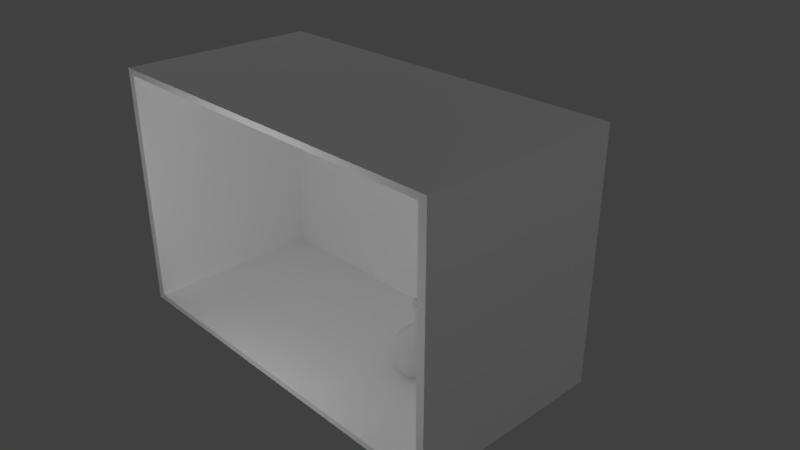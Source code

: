 # Source: baseModel.blend  (saved by Blender 2.79.0; exported with 4.5.12 LTS)
import bpy
from mathutils import Matrix  # noqa: F401  (used for matrix-valued properties, if any)

bpy.ops.wm.read_factory_settings(use_empty=True)
scene = bpy.context.scene
scene.name = 'Scene'

# ---- collections
col_collection_1 = bpy.data.collections.new('Collection 1'); scene.collection.children.link(col_collection_1)

# ---- materials (node trees are filled in below, after node groups)
mat_garrafa = bpy.data.materials.new('Garrafa')
mat_garrafa.alpha_threshold = 0.0
mat_garrafa.use_transparent_shadow = False
mat_garrafa.roughness = 0.5
mat_tampa_da_garrafa = bpy.data.materials.new('Tampa da garrafa')
mat_tampa_da_garrafa.alpha_threshold = 0.0
mat_tampa_da_garrafa.use_transparent_shadow = False
mat_tampa_da_garrafa.roughness = 0.5
mat_box = bpy.data.materials.new('Box')
mat_box.alpha_threshold = 0.0
mat_box.use_transparent_shadow = False
mat_box.diffuse_color = (1.0, 1.0, 1.0, 1.0)
mat_box.roughness = 0.5
mat_box.specular_intensity = 0.1979
mat_box.line_color = (0.0, 0.0, 0.0, 1.0)

# ---- material node trees

# ---- world
world_world = bpy.data.worlds.new('World'); scene.world = world_world
world_world.color = (0.05088, 0.05088, 0.05088)
world_world.use_sun_shadow = False
world_world.sun_shadow_jitter_overblur = 0.0
world_world.cycles.sampling_method = 'MANUAL'

# ---- cameras
cam_camera = bpy.data.cameras.new('Camera')
cam_camera.clip_end = 100.0
cam_camera.lens = 35.0
cam_camera.sensor_width = 32.0
cam_camera.sensor_height = 18.0
cam_camera.ortho_scale = 7.314
cam_camera.dof.focus_distance = 0.0
cam_camera.dof.aperture_fstop = 128.0

# ---- lights
light_point_004 = bpy.data.lights.new('Point.004', 'SPOT')
light_point_004.transmission_factor = 0.0
light_point_004.energy = 393.0
light_point_004.shadow_buffer_clip_start = 0.5
light_point_004.shadow_soft_size = 0.1
light_point_004.shadow_maximum_resolution = 0.006
light_point_004.use_absolute_resolution = True
light_point_003 = bpy.data.lights.new('Point.003', 'SPOT')
light_point_003.transmission_factor = 0.0
light_point_003.energy = 393.0
light_point_003.shadow_buffer_clip_start = 0.5
light_point_003.shadow_soft_size = 0.1
light_point_003.shadow_maximum_resolution = 0.006
light_point_003.use_absolute_resolution = True
light_point_002 = bpy.data.lights.new('Point.002', 'SPOT')
light_point_002.transmission_factor = 0.0
light_point_002.energy = 393.0
light_point_002.shadow_buffer_clip_start = 0.5
light_point_002.shadow_soft_size = 0.1
light_point_002.shadow_maximum_resolution = 0.006
light_point_002.use_absolute_resolution = True
light_point_001 = bpy.data.lights.new('Point.001', 'SPOT')
light_point_001.transmission_factor = 0.0
light_point_001.energy = 393.0
light_point_001.shadow_buffer_clip_start = 0.5
light_point_001.shadow_soft_size = 0.1
light_point_001.shadow_maximum_resolution = 0.006
light_point_001.use_absolute_resolution = True
light_point = bpy.data.lights.new('Point', 'POINT')
light_point.transmission_factor = 0.0
light_point.energy = 100.0
light_point.shadow_buffer_clip_start = 0.5
light_point.shadow_soft_size = 0.1
light_point.shadow_maximum_resolution = 0.006
light_point.use_absolute_resolution = True

# ---- meshes
me_cube_006 = bpy.data.meshes.new('Cube.006')
me_cube_006.from_pydata([(0.2381, 0.04555, -0.3875), (0.3546, 0.01586, -0.2593), (0.1847, -0.2081, -0.2593), (0.1847, 0.4201, 0.07062), (0.1374, 0.3402, 0.1919), (0.124, -0.1049, -0.3875), (0.1847, -0.2081, 0.07062), (0.1847, 0.4201, -0.2593), (0.1374, -0.1283, 0.1919), (0.124, 0.3171, -0.3875), (0.1952, -0.2259, -0.09435), (0.1952, 0.4379, -0.09435), (0.3177, -0.08362, 0.07062), (0.2365, -0.03547, 0.1919), (0.3177, -0.08362, -0.2593), (0.2133, -0.02129, -0.3875), (0.3358, -0.09437, -0.09435), (0.3546, 0.01586, 0.07062), (0.2641, 0.03872, 0.1919), (0.3748, 0.01075, -0.09435), (0.3548, 0.1957, -0.2593), (0.2382, 0.1664, -0.3875), (0.3548, 0.1957, 0.07062), (0.2642, 0.1728, 0.1919), (0.375, 0.2008, -0.09435), (0.3154, 0.3017, -0.2593), (0.2118, 0.2376, -0.3875), (0.3154, 0.3017, 0.07062), (0.2348, 0.2519, 0.1919), (0.3334, 0.3128, -0.09435), (0.07861, -0.241, 0.07062), (0.07861, 0.453, -0.2593), (0.05824, -0.1528, 0.1919), (0.05267, 0.3392, -0.3875), (0.08313, -0.2607, -0.09435), (0.07861, -0.241, -0.2593), (0.07861, 0.453, 0.07062), (0.05824, 0.3647, 0.1919), (0.05267, -0.127, -0.3875), (0.08313, 0.4727, -0.09435), (-0.2381, 0.04555, -0.3875), (-0.3546, 0.01586, -0.2593), (-0.1847, -0.2081, -0.2593), (-0.1847, 0.4201, 0.07062), (-0.1374, 0.3402, 0.1919), (-0.124, -0.1049, -0.3875), (-0.1847, -0.2081, 0.07062), (-0.1847, 0.4201, -0.2593), (-0.1374, -0.1283, 0.1919), (-0.124, 0.3171, -0.3875), (-0.1952, -0.2259, -0.09435), (-0.1952, 0.4379, -0.09435), (-0.3177, -0.08362, 0.07062), (-0.2365, -0.03547, 0.1919), (-0.3177, -0.08362, -0.2593), (-0.2133, -0.02129, -0.3875), (-0.3358, -0.09437, -0.09435), (-0.3546, 0.01586, 0.07062), (-0.2641, 0.03872, 0.1919), (-0.3748, 0.01075, -0.09435), (-0.3548, 0.1957, -0.2593), (-0.2382, 0.1664, -0.3875), (-0.3548, 0.1957, 0.07062), (-0.2642, 0.1728, 0.1919), (-0.375, 0.2008, -0.09435), (-0.3154, 0.3017, -0.2593), (-0.2118, 0.2376, -0.3875), (-0.3154, 0.3017, 0.07062), (-0.2348, 0.2519, 0.1919), (-0.3334, 0.3128, -0.09435), (-0.07861, -0.241, 0.07062), (-0.07861, 0.453, -0.2593), (-0.05824, -0.1528, 0.1919), (-0.05267, 0.3392, -0.3875), (-0.08313, -0.2607, -0.09435), (-0.07861, -0.241, -0.2593), (-0.07861, 0.453, 0.07062), (-0.05824, 0.3647, 0.1919), (-0.05267, -0.127, -0.3875), (-0.08313, 0.4727, -0.09435), (0.1759, 0.1506, 0.2364), (0.1759, 0.06134, 0.2364), (0.03879, 0.2784, 0.2364), (0.09149, 0.2621, 0.2364), (0.1575, 0.01194, 0.2364), (0.09149, -0.0499, 0.2364), (0.1564, 0.2033, 0.2364), (0.03879, -0.06623, 0.2364), (-0.1759, 0.1506, 0.2364), (-0.1759, 0.06134, 0.2364), (-0.03879, 0.2784, 0.2364), (-0.09149, 0.2621, 0.2364), (-0.1575, 0.01194, 0.2364), (-0.09149, -0.0499, 0.2364), (-0.1564, 0.2033, 0.2364), (-0.03879, -0.06623, 0.2364), (0.167, 0.06315, -0.5095), (0.167, 0.06315, -0.4678), (0.2876, 0.03259, -0.4678), (0.3735, 0.01082, -0.3863), (0.4559, -0.01005, -0.2652), (0.2375, -0.298, -0.2652), (0.2289, 0.495, 0.1393), (0.1552, 0.3705, 0.3081), (0.06884, 0.2246, 0.4169), (0.0554, 0.2017, 0.757), (0.0765, 0.2373, 0.8273), (0.1945, -0.2252, -0.3863), (0.2289, -0.2833, 0.1393), (0.2375, 0.5096, -0.2652), (0.1552, -0.1589, 0.3081), (0.06884, -0.01308, 0.4169), (0.0554, 0.00983, 0.757), (0.0765, -0.0257, 0.8273), (0.1945, 0.4368, -0.3863), (0.1496, -0.1494, -0.4678), (0.1496, 0.361, -0.4678), (0.08663, -0.04284, -0.4678), (0.08663, 0.2544, -0.4678), (0.08663, -0.04284, -0.5095), (0.08663, 0.2544, -0.5095), (0.0443, 0.1834, 0.5078), (0.0443, 0.02813, 0.5078), (0.04218, 0.1795, 0.6942), (0.04218, 0.03206, 0.6942), (0.06713, 0.2215, 0.8569), (0.06713, -0.009857, 0.8569), (0.251, -0.3209, -0.08092), (0.251, 0.5325, -0.08092), (0.3936, -0.1291, 0.1393), (0.2673, -0.05397, 0.3081), (0.1192, 0.03403, 0.4169), (0.09602, 0.04786, 0.757), (0.1322, 0.02642, 0.8273), (0.4084, -0.1379, -0.2652), (0.3346, -0.09402, -0.3863), (0.2576, -0.04823, -0.4678), (0.1496, 0.01608, -0.4678), (0.1496, 0.01608, -0.5095), (0.07717, 0.0589, 0.5078), (0.07339, 0.06128, 0.6942), (0.1161, 0.03599, 0.8569), (0.4316, -0.1518, -0.08092), (0.07555, 0.02851, 0.8569), (0.09745, 0.006466, -0.5095), (0.4394, -0.005819, 0.1393), (0.2984, 0.02986, 0.3081), (0.1331, 0.07167, 0.4169), (0.1073, 0.07826, 0.757), (0.1476, 0.06807, 0.8273), (0.08629, 0.08349, 0.5078), (0.08206, 0.08463, 0.6942), (0.1297, 0.07262, 0.8569), (0.4818, -0.01662, -0.08092), (0.08445, 0.06906, 0.8569), (0.1089, 0.05859, -0.5095), (0.4561, 0.2211, -0.2652), (0.3737, 0.2003, -0.3863), (0.4395, 0.217, 0.1393), (0.2985, 0.1814, 0.3081), (0.1332, 0.1397, 0.4169), (0.1074, 0.1332, 0.757), (0.1477, 0.1434, 0.8273), (0.2878, 0.1787, -0.4678), (0.1671, 0.1483, -0.4678), (0.1671, 0.1483, -0.5095), (0.08633, 0.1279, 0.5078), (0.0821, 0.1268, 0.6942), (0.1298, 0.1388, 0.8569), (0.482, 0.2277, -0.08092), (0.08449, 0.1424, 0.8569), (0.1089, 0.1528, -0.5095), (0.4055, 0.3574, -0.2652), (0.3322, 0.3121, -0.3863), (0.2558, 0.2648, -0.4678), (0.1485, 0.1984, -0.4678), (0.1485, 0.1984, -0.5095), (0.3908, 0.3483, 0.1393), (0.2654, 0.2707, 0.3081), (0.1183, 0.1798, 0.4169), (0.09533, 0.1656, 0.757), (0.1312, 0.1877, 0.8273), (0.0766, 0.1541, 0.5078), (0.07286, 0.1517, 0.6942), (0.1153, 0.1779, 0.8569), (0.4285, 0.3717, -0.08092), (0.07501, 0.1856, 0.8569), (0.09675, 0.2083, -0.5095), (0.0974, -0.3241, 0.1393), (0.1011, 0.5519, -0.2652), (0.06582, -0.1866, 0.3081), (0.02869, -0.02552, 0.4169), (0.02298, -0.0002165, 0.757), (0.03208, -0.03947, 0.8273), (0.08263, 0.4715, -0.3863), (0.06341, 0.3877, -0.4678), (0.03642, 0.27, -0.4678), (0.03642, 0.27, -0.5095), (0.01808, 0.02, 0.5078), (0.01728, 0.02435, 0.6942), (0.02806, -0.02197, 0.8569), (0.1069, -0.3655, -0.08092), (0.1011, -0.3402, -0.2652), (0.0974, 0.5357, 0.1393), (0.06582, 0.3982, 0.3081), (0.02869, 0.2371, 0.4169), (0.02298, 0.2118, 0.757), (0.03208, 0.2511, 0.8273), (0.08263, -0.2599, -0.3863), (0.06341, -0.1761, -0.4678), (0.03642, -0.0584, -0.4678), (0.03642, -0.0584, -0.5095), (0.01808, 0.1915, 0.5078), (0.01728, 0.1872, 0.6942), (0.02806, 0.2336, 0.8569), (0.1069, 0.5772, -0.08092), (0.04106, -0.003934, -0.5095), (0.03167, 0.02042, 0.8569), (0.03548, 0.06522, 0.8569), (0.04596, 0.05364, -0.5095), (0.04598, 0.1577, -0.5095), (0.0355, 0.1462, 0.8569), (0.03144, 0.1939, 0.8569), (0.04076, 0.2191, -0.5095), (-0.167, 0.06315, -0.5095), (-0.167, 0.06315, -0.4678), (-0.2876, 0.03259, -0.4678), (-0.3735, 0.01082, -0.3863), (-0.4559, -0.01005, -0.2652), (-0.2375, -0.298, -0.2652), (-0.2289, 0.495, 0.1393), (-0.1552, 0.3705, 0.3081), (-0.06884, 0.2246, 0.4169), (-0.0554, 0.2017, 0.757), (-0.0765, 0.2373, 0.8273), (-0.1945, -0.2252, -0.3863), (-0.2289, -0.2833, 0.1393), (-0.2375, 0.5096, -0.2652), (-0.1552, -0.1589, 0.3081), (-0.06884, -0.01308, 0.4169), (-0.0554, 0.00983, 0.757), (-0.0765, -0.0257, 0.8273), (-0.1945, 0.4368, -0.3863), (-0.1496, -0.1494, -0.4678), (-0.1496, 0.361, -0.4678), (-0.08663, -0.04284, -0.4678), (-0.08663, 0.2544, -0.4678), (-0.08663, -0.04284, -0.5095), (-0.08663, 0.2544, -0.5095), (-0.0443, 0.1834, 0.5078), (-0.0443, 0.02813, 0.5078), (-0.04218, 0.1795, 0.6942), (-0.04218, 0.03206, 0.6942), (-0.06713, 0.2215, 0.8569), (-0.06713, -0.009857, 0.8569), (-0.251, -0.3209, -0.08092), (-0.251, 0.5325, -0.08092), (-0.3936, -0.1291, 0.1393), (-0.2673, -0.05397, 0.3081), (-0.1192, 0.03403, 0.4169), (-0.09602, 0.04786, 0.757), (-0.1322, 0.02642, 0.8273), (-0.4084, -0.1379, -0.2652), (-0.3346, -0.09402, -0.3863), (-0.2576, -0.04823, -0.4678), (-0.1496, 0.01608, -0.4678), (-0.1496, 0.01608, -0.5095), (-0.07717, 0.0589, 0.5078), (-0.07339, 0.06128, 0.6942), (-0.1161, 0.03599, 0.8569), (-0.4316, -0.1518, -0.08092), (-0.07555, 0.02851, 0.8569), (-0.09745, 0.006466, -0.5095), (-0.4394, -0.005819, 0.1393), (-0.2984, 0.02986, 0.3081), (-0.1331, 0.07167, 0.4169), (-0.1073, 0.07826, 0.757), (-0.1476, 0.06807, 0.8273), (-0.08629, 0.08349, 0.5078), (-0.08206, 0.08463, 0.6942), (-0.1297, 0.07262, 0.8569), (-0.4818, -0.01662, -0.08092), (-0.08445, 0.06906, 0.8569), (-0.1089, 0.05859, -0.5095), (-0.4561, 0.2211, -0.2652), (-0.3737, 0.2003, -0.3863), (-0.4395, 0.217, 0.1393), (-0.2985, 0.1814, 0.3081), (-0.1332, 0.1397, 0.4169), (-0.1074, 0.1332, 0.757), (-0.1477, 0.1434, 0.8273), (-0.2878, 0.1787, -0.4678), (-0.1671, 0.1483, -0.4678), (-0.1671, 0.1483, -0.5095), (-0.08633, 0.1279, 0.5078), (-0.0821, 0.1268, 0.6942), (-0.1298, 0.1388, 0.8569), (-0.482, 0.2277, -0.08092), (-0.08449, 0.1424, 0.8569), (-0.1089, 0.1528, -0.5095), (-0.4055, 0.3574, -0.2652), (-0.3322, 0.3121, -0.3863), (-0.2558, 0.2648, -0.4678), (-0.1485, 0.1984, -0.4678), (-0.1485, 0.1984, -0.5095), (-0.3908, 0.3483, 0.1393), (-0.2654, 0.2707, 0.3081), (-0.1183, 0.1798, 0.4169), (-0.09533, 0.1656, 0.757), (-0.1312, 0.1877, 0.8273), (-0.0766, 0.1541, 0.5078), (-0.07286, 0.1517, 0.6942), (-0.1153, 0.1779, 0.8569), (-0.4285, 0.3717, -0.08092), (-0.07501, 0.1856, 0.8569), (-0.09675, 0.2083, -0.5095), (-0.0974, -0.3241, 0.1393), (-0.1011, 0.5519, -0.2652), (-0.06582, -0.1866, 0.3081), (-0.02869, -0.02552, 0.4169), (-0.02298, -0.0002165, 0.757), (-0.03208, -0.03947, 0.8273), (-0.08263, 0.4715, -0.3863), (-0.06341, 0.3877, -0.4678), (-0.03642, 0.27, -0.4678), (-0.03642, 0.27, -0.5095), (-0.01808, 0.02, 0.5078), (-0.01728, 0.02435, 0.6942), (-0.02806, -0.02197, 0.8569), (-0.1069, -0.3655, -0.08092), (-0.1011, -0.3402, -0.2652), (-0.0974, 0.5357, 0.1393), (-0.06582, 0.3982, 0.3081), (-0.02869, 0.2371, 0.4169), (-0.02298, 0.2118, 0.757), (-0.03208, 0.2511, 0.8273), (-0.08263, -0.2599, -0.3863), (-0.06341, -0.1761, -0.4678), (-0.03642, -0.0584, -0.4678), (-0.03642, -0.0584, -0.5095), (-0.01808, 0.1915, 0.5078), (-0.01728, 0.1872, 0.6942), (-0.02806, 0.2336, 0.8569), (-0.1069, 0.5772, -0.08092), (-0.04106, -0.003934, -0.5095), (-0.03167, 0.02042, 0.8569), (-0.03548, 0.06522, 0.8569), (-0.04596, 0.05364, -0.5095), (-0.04598, 0.1577, -0.5095), (-0.0355, 0.1462, 0.8569), (-0.03144, 0.1939, 0.8569), (-0.04076, 0.2191, -0.5095)], [], [(3, 27, 29, 11), (2, 5, 15, 14), (25, 26, 9, 7), (76, 77, 37, 36), (1, 0, 21, 20), (24, 19, 1, 20), (12, 6, 10, 16), (22, 17, 19, 24), (12, 13, 8, 6), (3, 4, 28, 27), (31, 39, 11, 7), (31, 7, 9, 33), (30, 6, 8, 32), (39, 36, 3, 11), (1, 19, 16, 14), (31, 71, 79, 39), (1, 14, 15, 0), (19, 17, 12, 16), (16, 10, 2, 14), (12, 17, 18, 13), (25, 29, 24, 20), (29, 27, 22, 24), (25, 20, 21, 26), (17, 22, 23, 18), (22, 27, 28, 23), (11, 29, 25, 7), (2, 10, 34, 35), (10, 6, 30, 34), (3, 36, 37, 4), (2, 35, 38, 5), (74, 75, 35, 34), (39, 79, 76, 36), (70, 30, 32, 72), (71, 31, 33, 73), (75, 78, 38, 35), (74, 34, 30, 70), (43, 51, 69, 67), (42, 54, 55, 45), (65, 47, 49, 66), (41, 60, 61, 40), (64, 60, 41, 59), (52, 56, 50, 46), (62, 64, 59, 57), (52, 46, 48, 53), (43, 67, 68, 44), (71, 47, 51, 79), (71, 73, 49, 47), (70, 72, 48, 46), (79, 51, 43, 76), (41, 54, 56, 59), (41, 40, 55, 54), (59, 56, 52, 57), (56, 54, 42, 50), (52, 53, 58, 57), (65, 60, 64, 69), (69, 64, 62, 67), (65, 66, 61, 60), (57, 58, 63, 62), (62, 63, 68, 67), (51, 47, 65, 69), (42, 75, 74, 50), (50, 74, 70, 46), (43, 44, 77, 76), (42, 45, 78, 75), (0, 15, 5, 38, 78, 45, 55, 40, 61, 66, 49, 73, 33, 9, 26, 21), (72, 32, 87, 95), (81, 80, 86, 83, 82, 90, 91, 94, 88, 89, 92, 93, 95, 87, 85, 84), (13, 18, 81, 84), (18, 23, 80, 81), (58, 53, 92, 89), (63, 58, 89, 88), (23, 28, 86, 80), (37, 77, 90, 82), (68, 63, 88, 94), (8, 13, 84, 85), (53, 48, 93, 92), (28, 4, 83, 86), (44, 68, 94, 91), (32, 8, 85, 87), (48, 72, 95, 93), (4, 37, 82, 83), (77, 44, 91, 90), (107, 115, 136, 135), (130, 131, 111, 110), (103, 104, 179, 178), (104, 121, 182, 179), (140, 132, 112, 124), (132, 133, 113, 112), (102, 177, 185, 128), (101, 107, 135, 134), (172, 173, 114, 109), (99, 98, 163, 157), (106, 125, 184, 181), (331, 332, 204, 203), (151, 167, 161, 148), (115, 117, 137, 136), (146, 159, 160, 147), (100, 99, 157, 156), (169, 153, 100, 156), (173, 174, 116, 114), (117, 119, 138, 137), (175, 176, 120, 118), (133, 141, 126, 113), (131, 139, 122, 111), (337, 338, 210, 209), (144, 138, 119), (221, 218, 154, 170), (121, 123, 183, 182), (160, 166, 150, 147), (166, 167, 151, 150), (326, 198, 199, 327), (105, 106, 181, 180), (139, 140, 124, 122), (170, 154, 152, 168), (345, 328, 200, 217), (123, 105, 180, 183), (129, 108, 127, 142), (162, 168, 152, 149), (158, 145, 153, 169), (174, 175, 118, 116), (98, 97, 164, 163), (212, 340, 341, 213), (207, 335, 342, 214), (129, 130, 110, 108), (102, 103, 178, 177), (189, 215, 128, 109), (141, 143, 126), (198, 122, 124, 199), (191, 111, 122, 198), (196, 118, 120, 197), (97, 96, 165, 164), (216, 144, 119, 211), (194, 114, 116, 195), (195, 116, 118, 196), (193, 113, 126, 200), (189, 109, 114, 194), (192, 112, 113, 193), (199, 124, 112, 192), (190, 110, 111, 191), (188, 108, 110, 190), (215, 203, 102, 128), (219, 155, 144, 216), (152, 154, 143, 141), (100, 153, 142, 134), (189, 317, 343, 215), (155, 96, 138, 144), (97, 137, 138, 96), (99, 135, 136, 98), (98, 136, 137, 97), (100, 134, 135, 99), (153, 145, 129, 142), (142, 127, 101, 134), (133, 149, 152, 141), (139, 150, 151, 140), (131, 147, 150, 139), (129, 145, 146, 130), (130, 146, 147, 131), (140, 151, 148, 132), (132, 148, 149, 133), (223, 187, 171, 220), (184, 186, 170, 168), (172, 185, 169, 156), (175, 164, 165, 176), (187, 176, 165, 171), (173, 157, 163, 174), (174, 163, 164, 175), (185, 177, 158, 169), (172, 156, 157, 173), (148, 161, 162, 149), (145, 158, 159, 146), (96, 155, 171, 165), (221, 349, 346, 218), (120, 176, 187), (125, 186, 184), (197, 120, 187, 223), (162, 181, 184, 168), (166, 182, 183, 167), (160, 179, 182, 166), (161, 180, 181, 162), (167, 183, 180, 161), (159, 178, 179, 160), (158, 177, 178, 159), (128, 185, 172, 109), (125, 214, 222, 186), (186, 222, 221, 170), (154, 218, 217, 143), (350, 349, 221, 222), (101, 127, 201, 202), (143, 217, 200, 126), (121, 212, 213, 123), (104, 205, 212, 121), (218, 346, 345, 217), (171, 155, 219, 220), (115, 209, 210, 117), (117, 210, 211, 119), (107, 208, 209, 115), (106, 207, 214, 125), (127, 108, 188, 201), (102, 203, 204, 103), (123, 213, 206, 105), (103, 204, 205, 104), (105, 206, 207, 106), (101, 202, 208, 107), (329, 330, 202, 201), (215, 343, 331, 203), (316, 188, 190, 318), (341, 334, 206, 213), (318, 190, 191, 319), (317, 189, 194, 322), (323, 195, 196, 324), (330, 336, 208, 202), (344, 216, 211, 339), (329, 201, 188, 316), (325, 197, 223, 351), (220, 348, 351, 223), (214, 342, 350, 222), (205, 333, 340, 212), (319, 191, 198, 326), (322, 194, 195, 323), (210, 338, 339, 211), (324, 196, 197, 325), (321, 193, 200, 328), (216, 344, 347, 219), (332, 333, 205, 204), (334, 335, 207, 206), (327, 199, 192, 320), (320, 192, 193, 321), (336, 337, 209, 208), (235, 263, 264, 243), (258, 238, 239, 259), (231, 306, 307, 232), (232, 307, 310, 249), (268, 252, 240, 260), (260, 240, 241, 261), (230, 256, 313, 305), (229, 262, 263, 235), (300, 237, 242, 301), (227, 285, 291, 226), (234, 309, 312, 253), (279, 276, 289, 295), (243, 264, 265, 245), (274, 275, 288, 287), (228, 284, 285, 227), (297, 284, 228, 281), (301, 242, 244, 302), (245, 265, 266, 247), (303, 246, 248, 304), (261, 241, 254, 269), (259, 239, 250, 267), (272, 247, 266), (349, 298, 282, 346), (249, 310, 311, 251), (288, 275, 278, 294), (294, 278, 279, 295), (233, 308, 309, 234), (267, 250, 252, 268), (298, 296, 280, 282), (251, 311, 308, 233), (257, 270, 255, 236), (290, 277, 280, 296), (286, 297, 281, 273), (302, 244, 246, 303), (226, 291, 292, 225), (257, 236, 238, 258), (230, 305, 306, 231), (317, 237, 256, 343), (269, 254, 271), (326, 327, 252, 250), (319, 326, 250, 239), (324, 325, 248, 246), (225, 292, 293, 224), (344, 339, 247, 272), (322, 323, 244, 242), (323, 324, 246, 244), (321, 328, 254, 241), (317, 322, 242, 237), (320, 321, 241, 240), (327, 320, 240, 252), (318, 319, 239, 238), (316, 318, 238, 236), (343, 256, 230, 331), (347, 344, 272, 283), (280, 269, 271, 282), (228, 262, 270, 281), (283, 272, 266, 224), (225, 224, 266, 265), (227, 226, 264, 263), (226, 225, 265, 264), (228, 227, 263, 262), (281, 270, 257, 273), (270, 262, 229, 255), (261, 269, 280, 277), (267, 268, 279, 278), (259, 267, 278, 275), (257, 258, 274, 273), (258, 259, 275, 274), (268, 260, 276, 279), (260, 261, 277, 276), (351, 348, 299, 315), (312, 296, 298, 314), (300, 284, 297, 313), (303, 304, 293, 292), (315, 299, 293, 304), (301, 302, 291, 285), (302, 303, 292, 291), (313, 297, 286, 305), (300, 301, 285, 284), (276, 277, 290, 289), (273, 274, 287, 286), (224, 293, 299, 283), (248, 315, 304), (253, 312, 314), (325, 351, 315, 248), (290, 296, 312, 309), (294, 295, 311, 310), (288, 294, 310, 307), (289, 290, 309, 308), (295, 289, 308, 311), (287, 288, 307, 306), (286, 287, 306, 305), (256, 237, 300, 313), (253, 314, 350, 342), (314, 298, 349, 350), (282, 271, 345, 346), (229, 330, 329, 255), (271, 254, 328, 345), (249, 251, 341, 340), (232, 249, 340, 333), (299, 348, 347, 283), (243, 245, 338, 337), (245, 247, 339, 338), (235, 243, 337, 336), (234, 253, 342, 335), (255, 329, 316, 236), (230, 231, 332, 331), (251, 233, 334, 341), (231, 232, 333, 332), (233, 234, 335, 334), (229, 235, 336, 330), (348, 220, 219, 347)])
me_cube_006.polygons.foreach_set('use_smooth', [True] * 340)
_uv = me_cube_006.uv_layers.new(name='UVMap')
_uv.uv.foreach_set('vector', [0.1808, 0.7283, 0.09191, 0.7283, 0.09191, 0.8172, 0.1808, 0.8172, 0.9081, 0.1808, 0.9081, 0.09191, 0.8646, 0.09191, 0.8646, 0.1808, 0.6374, 0.8626, 0.7263, 0.8626, 0.7263, 0.8192, 0.6374, 0.8192, 0.4081, 0.04646, 0.3646, 0.04646, 0.3646, 0.08991, 0.4081, 0.08991, 0.9081, 0.2717, 0.9081, 0.1828, 0.8646, 0.1828, 0.8646, 0.2717, 0.8172, 0.001001, 0.7283, 0.001001, 0.7283, 0.08991, 0.8172, 0.08991, 0.7263, 0.6374, 0.6374, 0.6374, 0.6374, 0.7263, 0.7263, 0.7263, 0.6354, 0.6374, 0.5465, 0.6374, 0.5465, 0.7263, 0.6354, 0.7263, 0.4535, 0.001001, 0.4101, 0.001001, 0.4101, 0.04445, 0.4535, 0.04445, 0.4081, 0.001001, 0.3646, 0.001001, 0.3646, 0.04445, 0.4081, 0.04445, 0.001001, 0.9081, 0.08991, 0.9081, 0.08991, 0.8646, 0.001001, 0.8646, 0.9081, 0.4555, 0.8646, 0.4555, 0.8646, 0.5445, 0.9081, 0.5445, 0.08991, 0.4101, 0.04646, 0.4101, 0.04646, 0.4535, 0.08991, 0.4535, 0.09191, 0.9081, 0.1808, 0.9081, 0.1808, 0.8646, 0.09191, 0.8646, 0.9081, 0.6354, 0.9081, 0.5465, 0.8646, 0.5465, 0.8646, 0.6354, 0.7263, 0.5465, 0.6374, 0.5465, 0.6374, 0.6354, 0.7263, 0.6354, 0.3626, 0.9081, 0.3626, 0.8646, 0.2737, 0.8646, 0.2737, 0.9081, 0.9081, 0.7263, 0.9081, 0.6374, 0.8646, 0.6374, 0.8646, 0.7263, 0.5445, 0.6374, 0.4555, 0.6374, 0.4555, 0.7263, 0.5445, 0.7263, 0.04445, 0.4101, 0.001001, 0.4101, 0.001001, 0.4535, 0.04445, 0.4535, 0.3646, 0.9081, 0.4535, 0.9081, 0.4535, 0.8646, 0.3646, 0.8646, 0.8626, 0.9081, 0.8626, 0.8192, 0.8192, 0.8192, 0.8192, 0.9081, 0.5445, 0.9081, 0.5445, 0.8646, 0.4555, 0.8646, 0.4555, 0.9081, 0.08991, 0.3646, 0.04646, 0.3646, 0.04646, 0.4081, 0.08991, 0.4081, 0.04445, 0.3646, 0.001001, 0.3646, 0.001001, 0.4081, 0.04445, 0.4081, 0.7263, 0.3646, 0.6374, 0.3646, 0.6374, 0.4535, 0.7263, 0.4535, 0.9081, 0.9081, 0.9081, 0.8192, 0.8646, 0.8192, 0.8646, 0.9081, 0.6374, 0.9081, 0.7263, 0.9081, 0.7263, 0.8646, 0.6374, 0.8646, 0.1808, 0.4101, 0.1374, 0.4101, 0.1374, 0.4535, 0.1808, 0.4535, 0.9535, 0.001001, 0.9101, 0.001001, 0.9101, 0.08991, 0.9535, 0.08991, 0.4535, 0.6374, 0.3646, 0.6374, 0.3646, 0.7263, 0.4535, 0.7263, 0.7263, 0.1828, 0.6374, 0.1828, 0.6374, 0.2717, 0.7263, 0.2717, 0.1354, 0.4101, 0.09191, 0.4101, 0.09191, 0.4535, 0.1354, 0.4535, 0.6354, 0.7717, 0.6354, 0.7283, 0.5465, 0.7283, 0.5465, 0.7717, 0.9535, 0.3626, 0.9535, 0.2737, 0.9101, 0.2737, 0.9101, 0.3626, 0.1808, 0.6374, 0.09191, 0.6374, 0.09191, 0.7263, 0.1808, 0.7263, 0.7263, 0.09191, 0.6374, 0.09191, 0.6374, 0.1808, 0.7263, 0.1808, 0.1808, 0.9535, 0.1808, 0.9101, 0.09191, 0.9101, 0.09191, 0.9535, 0.9535, 0.4555, 0.9101, 0.4555, 0.9101, 0.5445, 0.9535, 0.5445, 0.2717, 0.9535, 0.2717, 0.9101, 0.1828, 0.9101, 0.1828, 0.9535, 0.08991, 0.6374, 0.001001, 0.6374, 0.001001, 0.7263, 0.08991, 0.7263, 0.7263, 0.001001, 0.6374, 0.001001, 0.6374, 0.08991, 0.7263, 0.08991, 0.5445, 0.5465, 0.4555, 0.5465, 0.4555, 0.6354, 0.5445, 0.6354, 0.1808, 0.3646, 0.1374, 0.3646, 0.1374, 0.4081, 0.1808, 0.4081, 0.1354, 0.3646, 0.09191, 0.3646, 0.09191, 0.4081, 0.1354, 0.4081, 0.9535, 0.6374, 0.9101, 0.6374, 0.9101, 0.7263, 0.9535, 0.7263, 0.4555, 0.9535, 0.5445, 0.9535, 0.5445, 0.9101, 0.4555, 0.9101, 0.4535, 0.2283, 0.4101, 0.2283, 0.4101, 0.2717, 0.4535, 0.2717, 0.9535, 0.7283, 0.9101, 0.7283, 0.9101, 0.8172, 0.9535, 0.8172, 0.6354, 0.9535, 0.6354, 0.9101, 0.5465, 0.9101, 0.5465, 0.9535, 0.9535, 0.9081, 0.9535, 0.8192, 0.9101, 0.8192, 0.9101, 0.9081, 0.7263, 0.9535, 0.7263, 0.9101, 0.6374, 0.9101, 0.6374, 0.9535, 0.6354, 0.4555, 0.5465, 0.4555, 0.5465, 0.5445, 0.6354, 0.5445, 0.4081, 0.2283, 0.3646, 0.2283, 0.3646, 0.2717, 0.4081, 0.2717, 0.999, 0.09191, 0.9555, 0.09191, 0.9555, 0.1808, 0.999, 0.1808, 0.8172, 0.9535, 0.8172, 0.9101, 0.7283, 0.9101, 0.7283, 0.9535, 0.999, 0.2717, 0.999, 0.1828, 0.9555, 0.1828, 0.9555, 0.2717, 0.4535, 0.1828, 0.4101, 0.1828, 0.4101, 0.2263, 0.4535, 0.2263, 0.4081, 0.1828, 0.3646, 0.1828, 0.3646, 0.2263, 0.4081, 0.2263, 0.6354, 0.3646, 0.5465, 0.3646, 0.5465, 0.4535, 0.6354, 0.4535, 0.9081, 0.9535, 0.9081, 0.9101, 0.8192, 0.9101, 0.8192, 0.9535, 0.999, 0.3646, 0.9555, 0.3646, 0.9555, 0.4535, 0.999, 0.4535, 0.2717, 0.4101, 0.2283, 0.4101, 0.2283, 0.4535, 0.2717, 0.4535, 0.001001, 0.999, 0.08991, 0.999, 0.08991, 0.9555, 0.001001, 0.9555, 0.06756, 0.1808, 0.04178, 0.1714, 0.009522, 0.1377, 0.001001, 0.1108, 0.001001, 0.07103, 0.009522, 0.04412, 0.04178, 0.0104, 0.06756, 0.00104, 0.1142, 0.001001, 0.1416, 0.01098, 0.1723, 0.04412, 0.1808, 0.07103, 0.1808, 0.1108, 0.1723, 0.1377, 0.1416, 0.1708, 0.1142, 0.1808, 0.2263, 0.4101, 0.1828, 0.4101, 0.1828, 0.4535, 0.2263, 0.4535, 0.1143, 0.3626, 0.06767, 0.3626, 0.0402, 0.3526, 0.009522, 0.3195, 0.001001, 0.2925, 0.001001, 0.2529, 0.009522, 0.226, 0.0402, 0.1928, 0.06767, 0.1828, 0.1143, 0.1829, 0.14, 0.1922, 0.1723, 0.226, 0.1808, 0.2529, 0.1808, 0.2925, 0.1723, 0.3195, 0.14, 0.3532, 0.3626, 0.5919, 0.3419, 0.5919, 0.3419, 0.6354, 0.3626, 0.6354, 0.2717, 0.3646, 0.2283, 0.3646, 0.2283, 0.4081, 0.2717, 0.4081, 0.3399, 0.5919, 0.3192, 0.5919, 0.3192, 0.6354, 0.3399, 0.6354, 0.2263, 0.3646, 0.1828, 0.3646, 0.1828, 0.4081, 0.2263, 0.4081, 0.3172, 0.3646, 0.2965, 0.3646, 0.2965, 0.4081, 0.3172, 0.4081, 0.4535, 0.3192, 0.4101, 0.3192, 0.4101, 0.3626, 0.4535, 0.3626, 0.2945, 0.3646, 0.2737, 0.3646, 0.2737, 0.4081, 0.2945, 0.4081, 0.4081, 0.3192, 0.3646, 0.3192, 0.3646, 0.3626, 0.4081, 0.3626, 0.4535, 0.2737, 0.4101, 0.2737, 0.4101, 0.3172, 0.4535, 0.3172, 0.4081, 0.2737, 0.3646, 0.2737, 0.3646, 0.3172, 0.4081, 0.3172, 0.3626, 0.4101, 0.3192, 0.4101, 0.3192, 0.4535, 0.3626, 0.4535, 0.3626, 0.3646, 0.3419, 0.3646, 0.3419, 0.4081, 0.3626, 0.4081, 0.3399, 0.3646, 0.3192, 0.3646, 0.3192, 0.4081, 0.3399, 0.4081, 0.3172, 0.4101, 0.2965, 0.4101, 0.2965, 0.4535, 0.3172, 0.4535, 0.2945, 0.4101, 0.2737, 0.4101, 0.2737, 0.4535, 0.2945, 0.4535, 0.8172, 0.9081, 0.8172, 0.8646, 0.7283, 0.8646, 0.7283, 0.9081, 0.7717, 0.5445, 0.7717, 0.4555, 0.7283, 0.4555, 0.7283, 0.5445, 0.6374, 0.7717, 0.7263, 0.7717, 0.7263, 0.7283, 0.6374, 0.7283, 0.4081, 0.4081, 0.4081, 0.3646, 0.3874, 0.3646, 0.3874, 0.4081, 0.9535, 0.9101, 0.9328, 0.9101, 0.9328, 0.9308, 0.9535, 0.9308, 0.499, 0.4081, 0.499, 0.3646, 0.4783, 0.3646, 0.4783, 0.4081, 0.2717, 0.1828, 0.1828, 0.1828, 0.1828, 0.2717, 0.2717, 0.2717, 0.8172, 0.4555, 0.7737, 0.4555, 0.7737, 0.5445, 0.8172, 0.5445, 0.7263, 0.8172, 0.7263, 0.7737, 0.6374, 0.7737, 0.6374, 0.8172, 0.8626, 0.09191, 0.8192, 0.09191, 0.8192, 0.1808, 0.8626, 0.1808, 0.9308, 0.9422, 0.9308, 0.9328, 0.9101, 0.9328, 0.9101, 0.9422, 0.3626, 0.2737, 0.2737, 0.2737, 0.2737, 0.3626, 0.3626, 0.3626, 0.9308, 0.9101, 0.9101, 0.9101, 0.9101, 0.9308, 0.9308, 0.9308, 0.2717, 0.7737, 0.2283, 0.7737, 0.2283, 0.8172, 0.2717, 0.8172, 0.8626, 0.2737, 0.8192, 0.2737, 0.8192, 0.3626, 0.8626, 0.3626, 0.2717, 0.8626, 0.2717, 0.8192, 0.1828, 0.8192, 0.1828, 0.8626, 0.4535, 0.09191, 0.3646, 0.09191, 0.3646, 0.1808, 0.4535, 0.1808, 0.8626, 0.4555, 0.8192, 0.4555, 0.8192, 0.5445, 0.8626, 0.5445, 0.4763, 0.3646, 0.4555, 0.3646, 0.4555, 0.4081, 0.4763, 0.4081, 0.5445, 0.3646, 0.5237, 0.3646, 0.5237, 0.4081, 0.5445, 0.4081, 0.4535, 0.501, 0.4442, 0.501, 0.4442, 0.5217, 0.4535, 0.5217, 0.5217, 0.4081, 0.5217, 0.3646, 0.501, 0.3646, 0.501, 0.4081, 0.2263, 0.7737, 0.1828, 0.7737, 0.1828, 0.8172, 0.2263, 0.8172, 0.5445, 0.499, 0.5445, 0.4793, 0.5247, 0.499, 0.2263, 0.5692, 0.2055, 0.5692, 0.2055, 0.5899, 0.2263, 0.5899, 0.8192, 0.9763, 0.9081, 0.9763, 0.9081, 0.9555, 0.8192, 0.9555, 0.499, 0.4535, 0.499, 0.4101, 0.4783, 0.4101, 0.4783, 0.4535, 0.999, 0.6354, 0.999, 0.5465, 0.9783, 0.5465, 0.9783, 0.6354, 0.8172, 0.9876, 0.8172, 0.9783, 0.7283, 0.9783, 0.7283, 0.9876, 0.4763, 0.4535, 0.4763, 0.4101, 0.4555, 0.4101, 0.4555, 0.4535, 0.9763, 0.9081, 0.9763, 0.8192, 0.9555, 0.8192, 0.9555, 0.9081, 0.2035, 0.5692, 0.1828, 0.5692, 0.1828, 0.5899, 0.2035, 0.5899, 0.2263, 0.5465, 0.2055, 0.5465, 0.2055, 0.5672, 0.2263, 0.5672, 0.2035, 0.5465, 0.1828, 0.5465, 0.1828, 0.5672, 0.2035, 0.5672, 0.5445, 0.001001, 0.4555, 0.001001, 0.4555, 0.08991, 0.5445, 0.08991, 0.4422, 0.501, 0.4328, 0.501, 0.4328, 0.5217, 0.4422, 0.5217, 0.08991, 0.4555, 0.001001, 0.4555, 0.001001, 0.5445, 0.08991, 0.5445, 0.2717, 0.04646, 0.2283, 0.04646, 0.2283, 0.08991, 0.2717, 0.08991, 0.2263, 0.04646, 0.1828, 0.04646, 0.1828, 0.08991, 0.2263, 0.08991, 0.3626, 0.9876, 0.3626, 0.9783, 0.2737, 0.9783, 0.2737, 0.9876, 0.4308, 0.5445, 0.4308, 0.5237, 0.4215, 0.5237, 0.4215, 0.5445, 0.1808, 0.4555, 0.09191, 0.4555, 0.09191, 0.5445, 0.1808, 0.5445, 0.5445, 0.1828, 0.4555, 0.1828, 0.4555, 0.2717, 0.5445, 0.2717, 0.8626, 0.8172, 0.8626, 0.7283, 0.8192, 0.7283, 0.8192, 0.8172, 0.5104, 0.4793, 0.5104, 0.499, 0.502, 0.499, 0.4535, 0.9876, 0.4535, 0.9783, 0.3646, 0.9783, 0.3646, 0.9876, 0.249, 0.7283, 0.2396, 0.7283, 0.2396, 0.7717, 0.249, 0.7717, 0.2717, 0.5692, 0.251, 0.5692, 0.251, 0.5899, 0.2717, 0.5899, 0.5445, 0.4101, 0.5237, 0.4101, 0.5237, 0.4535, 0.5445, 0.4535, 0.249, 0.5692, 0.2283, 0.5692, 0.2283, 0.5899, 0.249, 0.5899, 0.2717, 0.001001, 0.2283, 0.001001, 0.2283, 0.04445, 0.2717, 0.04445, 0.5217, 0.4101, 0.501, 0.4101, 0.501, 0.4535, 0.5217, 0.4535, 0.4195, 0.5445, 0.4195, 0.5237, 0.4101, 0.5237, 0.4101, 0.5445, 0.2263, 0.001001, 0.1828, 0.001001, 0.1828, 0.04445, 0.2263, 0.04445, 0.3172, 0.4555, 0.2965, 0.4555, 0.2965, 0.499, 0.3172, 0.499, 0.4535, 0.5237, 0.4442, 0.5237, 0.4442, 0.5445, 0.4535, 0.5445, 0.9763, 0.7283, 0.9555, 0.7283, 0.9555, 0.8172, 0.9763, 0.8172, 0.5445, 0.8626, 0.5445, 0.8192, 0.4555, 0.8192, 0.4555, 0.8626, 0.9535, 0.2717, 0.9535, 0.1828, 0.9101, 0.1828, 0.9101, 0.2717, 0.2717, 0.5465, 0.251, 0.5465, 0.251, 0.5672, 0.2717, 0.5672, 0.249, 0.5465, 0.2283, 0.5465, 0.2283, 0.5672, 0.249, 0.5672, 0.2737, 0.9535, 0.3626, 0.9535, 0.3626, 0.9101, 0.2737, 0.9101, 0.08991, 0.5465, 0.001001, 0.5465, 0.001001, 0.6354, 0.08991, 0.6354, 0.2263, 0.6146, 0.2055, 0.6146, 0.2055, 0.6354, 0.2263, 0.6354, 0.2035, 0.6146, 0.1828, 0.6146, 0.1828, 0.6354, 0.2035, 0.6354, 0.2717, 0.1374, 0.2283, 0.1374, 0.2283, 0.1808, 0.2717, 0.1808, 0.2945, 0.4555, 0.2737, 0.4555, 0.2737, 0.499, 0.2945, 0.499, 0.2263, 0.1374, 0.1828, 0.1374, 0.1828, 0.1808, 0.2263, 0.1808, 0.999, 0.08991, 0.999, 0.001001, 0.9555, 0.001001, 0.9555, 0.08991, 0.6354, 0.09191, 0.5465, 0.09191, 0.5465, 0.1808, 0.6354, 0.1808, 0.4422, 0.5445, 0.4422, 0.5237, 0.4328, 0.5237, 0.4328, 0.5445, 0.5445, 0.9876, 0.5445, 0.9783, 0.4555, 0.9783, 0.4555, 0.9876, 0.2376, 0.7283, 0.2283, 0.7283, 0.2283, 0.7717, 0.2376, 0.7717, 0.999, 0.2737, 0.9555, 0.2737, 0.9555, 0.3626, 0.999, 0.3626, 0.2717, 0.9763, 0.2717, 0.9555, 0.1828, 0.9555, 0.1828, 0.9763, 0.3854, 0.501, 0.376, 0.501, 0.376, 0.5217, 0.3854, 0.5217, 0.2717, 0.7283, 0.2624, 0.7283, 0.2624, 0.7717, 0.2717, 0.7717, 0.2263, 0.5919, 0.2055, 0.5919, 0.2055, 0.6126, 0.2263, 0.6126, 0.2035, 0.5919, 0.1828, 0.5919, 0.1828, 0.6126, 0.2035, 0.6126, 0.999, 0.5445, 0.999, 0.4555, 0.9555, 0.4555, 0.9555, 0.5445, 0.2717, 0.6146, 0.251, 0.6146, 0.251, 0.6354, 0.2717, 0.6354, 0.249, 0.6146, 0.2283, 0.6146, 0.2283, 0.6354, 0.249, 0.6354, 0.2717, 0.09191, 0.2283, 0.09191, 0.2283, 0.1354, 0.2717, 0.1354, 0.3626, 0.4555, 0.3419, 0.4555, 0.3419, 0.499, 0.3626, 0.499, 0.09191, 0.999, 0.1808, 0.999, 0.1808, 0.9555, 0.09191, 0.9555, 0.2263, 0.09191, 0.1828, 0.09191, 0.1828, 0.1354, 0.2263, 0.1354, 0.3399, 0.4555, 0.3192, 0.4555, 0.3192, 0.499, 0.3399, 0.499, 0.4535, 0.5465, 0.3646, 0.5465, 0.3646, 0.6354, 0.4535, 0.6354, 0.3172, 0.501, 0.2965, 0.501, 0.2965, 0.5445, 0.3172, 0.5445, 0.2945, 0.501, 0.2737, 0.501, 0.2737, 0.5445, 0.2945, 0.5445, 0.4565, 0.4763, 0.4763, 0.4565, 0.4763, 0.4763, 0.5134, 0.499, 0.5217, 0.499, 0.5217, 0.4793, 0.2717, 0.5919, 0.251, 0.5919, 0.251, 0.6126, 0.2717, 0.6126, 0.374, 0.5217, 0.374, 0.501, 0.3646, 0.501, 0.3646, 0.5217, 0.9876, 0.8192, 0.9783, 0.8192, 0.9783, 0.9081, 0.9876, 0.9081, 0.2604, 0.7283, 0.251, 0.7283, 0.251, 0.7717, 0.2604, 0.7717, 0.3626, 0.501, 0.3419, 0.501, 0.3419, 0.5445, 0.3626, 0.5445, 0.4081, 0.501, 0.3987, 0.501, 0.3987, 0.5217, 0.4081, 0.5217, 0.4535, 0.9763, 0.4535, 0.9555, 0.3646, 0.9555, 0.3646, 0.9763, 0.9535, 0.5465, 0.9101, 0.5465, 0.9101, 0.6354, 0.9535, 0.6354, 0.6354, 0.5465, 0.5465, 0.5465, 0.5465, 0.6354, 0.6354, 0.6354, 0.3967, 0.5217, 0.3967, 0.501, 0.3874, 0.501, 0.3874, 0.5217, 0.249, 0.5919, 0.2283, 0.5919, 0.2283, 0.6126, 0.249, 0.6126, 0.5899, 0.2055, 0.5692, 0.2055, 0.5692, 0.2263, 0.5899, 0.2263, 0.5672, 0.2055, 0.5465, 0.2055, 0.5465, 0.2263, 0.5672, 0.2263, 0.3646, 0.9535, 0.4535, 0.9535, 0.4535, 0.9101, 0.3646, 0.9101, 0.5899, 0.1828, 0.5692, 0.1828, 0.5692, 0.2035, 0.5899, 0.2035, 0.999, 0.6374, 0.9896, 0.6374, 0.9896, 0.7263, 0.999, 0.7263, 0.2035, 0.7283, 0.1942, 0.7283, 0.1942, 0.7717, 0.2035, 0.7717, 0.5672, 0.1828, 0.5465, 0.1828, 0.5465, 0.2035, 0.5672, 0.2035, 0.3399, 0.5445, 0.3399, 0.501, 0.3192, 0.501, 0.3192, 0.5445, 0.499, 0.2737, 0.4783, 0.2737, 0.4783, 0.3172, 0.499, 0.3172, 0.6354, 0.2055, 0.6146, 0.2055, 0.6146, 0.2263, 0.6354, 0.2263, 0.3626, 0.04646, 0.3192, 0.04646, 0.3192, 0.08991, 0.3626, 0.08991, 0.3854, 0.5445, 0.3854, 0.5237, 0.376, 0.5237, 0.376, 0.5445, 0.001001, 0.9535, 0.08991, 0.9535, 0.08991, 0.9101, 0.001001, 0.9101, 0.9535, 0.3646, 0.9101, 0.3646, 0.9101, 0.4535, 0.9535, 0.4535, 0.374, 0.5237, 0.3646, 0.5237, 0.3646, 0.5445, 0.374, 0.5445, 0.5445, 0.9763, 0.5445, 0.9555, 0.4555, 0.9555, 0.4555, 0.9763, 0.4763, 0.2737, 0.4555, 0.2737, 0.4555, 0.3172, 0.4763, 0.3172, 0.3172, 0.04646, 0.2737, 0.04646, 0.2737, 0.08991, 0.3172, 0.08991, 0.2717, 0.6374, 0.1828, 0.6374, 0.1828, 0.7263, 0.2717, 0.7263, 0.3626, 0.6374, 0.2737, 0.6374, 0.2737, 0.7263, 0.3626, 0.7263, 0.7263, 0.2737, 0.6374, 0.2737, 0.6374, 0.3626, 0.7263, 0.3626, 0.6126, 0.2055, 0.5919, 0.2055, 0.5919, 0.2263, 0.6126, 0.2263, 0.9535, 0.09191, 0.9101, 0.09191, 0.9101, 0.1808, 0.9535, 0.1808, 0.5465, 0.9081, 0.6354, 0.9081, 0.6354, 0.8646, 0.5465, 0.8646, 0.3626, 0.001001, 0.3192, 0.001001, 0.3192, 0.04445, 0.3626, 0.04445, 0.9081, 0.7283, 0.8646, 0.7283, 0.8646, 0.8172, 0.9081, 0.8172, 0.6354, 0.1828, 0.6146, 0.1828, 0.6146, 0.2035, 0.6354, 0.2035, 0.7263, 0.4555, 0.6374, 0.4555, 0.6374, 0.5445, 0.7263, 0.5445, 0.6126, 0.1828, 0.5919, 0.1828, 0.5919, 0.2035, 0.6126, 0.2035, 0.5445, 0.3172, 0.5445, 0.2737, 0.5237, 0.2737, 0.5237, 0.3172, 0.4081, 0.5445, 0.4081, 0.5237, 0.3987, 0.5237, 0.3987, 0.5445, 0.5217, 0.2737, 0.501, 0.2737, 0.501, 0.3172, 0.5217, 0.3172, 0.499, 0.3192, 0.4783, 0.3192, 0.4783, 0.3626, 0.499, 0.3626, 0.3172, 0.001001, 0.2737, 0.001001, 0.2737, 0.04445, 0.3172, 0.04445, 0.5899, 0.251, 0.5692, 0.251, 0.5692, 0.2717, 0.5899, 0.2717, 0.5672, 0.251, 0.5465, 0.251, 0.5465, 0.2717, 0.5672, 0.2717, 0.3967, 0.5445, 0.3967, 0.5237, 0.3874, 0.5237, 0.3874, 0.5445, 0.4763, 0.3626, 0.4763, 0.3192, 0.4555, 0.3192, 0.4555, 0.3626, 0.1828, 0.9081, 0.2717, 0.9081, 0.2717, 0.8646, 0.1828, 0.8646, 0.5445, 0.3626, 0.5445, 0.3192, 0.5237, 0.3192, 0.5237, 0.3626, 0.5899, 0.2283, 0.5692, 0.2283, 0.5692, 0.249, 0.5899, 0.249, 0.5217, 0.3192, 0.501, 0.3192, 0.501, 0.3626, 0.5217, 0.3626, 0.3626, 0.1374, 0.3192, 0.1374, 0.3192, 0.1808, 0.3626, 0.1808, 0.9081, 0.4535, 0.9081, 0.3646, 0.8646, 0.3646, 0.8646, 0.4535, 0.8172, 0.8626, 0.8172, 0.8192, 0.7283, 0.8192, 0.7283, 0.8626, 0.9081, 0.2737, 0.8646, 0.2737, 0.8646, 0.3626, 0.9081, 0.3626, 0.2263, 0.4555, 0.2055, 0.4555, 0.2055, 0.499, 0.2263, 0.499, 0.5672, 0.2283, 0.5465, 0.2283, 0.5465, 0.249, 0.5672, 0.249, 0.2035, 0.4555, 0.1828, 0.4555, 0.1828, 0.499, 0.2035, 0.499, 0.08991, 0.7283, 0.001001, 0.7283, 0.001001, 0.8172, 0.08991, 0.8172, 0.5465, 0.8626, 0.6354, 0.8626, 0.6354, 0.8192, 0.5465, 0.8192, 0.8626, 0.7263, 0.8626, 0.6374, 0.8192, 0.6374, 0.8192, 0.7263, 0.09191, 0.8626, 0.1808, 0.8626, 0.1808, 0.8192, 0.09191, 0.8192, 0.4308, 0.4763, 0.4308, 0.4555, 0.4215, 0.4555, 0.4215, 0.4763, 0.6354, 0.251, 0.6146, 0.251, 0.6146, 0.2717, 0.6354, 0.2717, 0.3172, 0.1374, 0.2737, 0.1374, 0.2737, 0.1808, 0.3172, 0.1808, 0.8626, 0.08991, 0.8626, 0.001001, 0.8192, 0.001001, 0.8192, 0.08991, 0.5465, 0.8172, 0.6354, 0.8172, 0.6354, 0.7737, 0.5465, 0.7737, 0.8172, 0.2737, 0.7283, 0.2737, 0.7283, 0.3626, 0.8172, 0.3626, 0.7717, 0.6354, 0.7717, 0.5465, 0.7283, 0.5465, 0.7283, 0.6354, 0.2717, 0.499, 0.2717, 0.4555, 0.251, 0.4555, 0.251, 0.499, 0.249, 0.499, 0.249, 0.4555, 0.2283, 0.4555, 0.2283, 0.499, 0.4195, 0.4763, 0.4195, 0.4555, 0.4101, 0.4555, 0.4101, 0.4763, 0.2263, 0.501, 0.2055, 0.501, 0.2055, 0.5445, 0.2263, 0.5445, 0.5237, 0.4783, 0.5435, 0.4783, 0.5237, 0.498, 0.6126, 0.251, 0.5919, 0.251, 0.5919, 0.2717, 0.6126, 0.2717, 0.3626, 0.9763, 0.3626, 0.9555, 0.2737, 0.9555, 0.2737, 0.9763, 0.2035, 0.501, 0.1828, 0.501, 0.1828, 0.5445, 0.2035, 0.5445, 0.9763, 0.5465, 0.9555, 0.5465, 0.9555, 0.6354, 0.9763, 0.6354, 0.2717, 0.501, 0.251, 0.501, 0.251, 0.5445, 0.2717, 0.5445, 0.2717, 0.999, 0.2717, 0.9783, 0.1828, 0.9783, 0.1828, 0.999, 0.6354, 0.2283, 0.6146, 0.2283, 0.6146, 0.249, 0.6354, 0.249, 0.6126, 0.2283, 0.5919, 0.2283, 0.5919, 0.249, 0.6126, 0.249, 0.5445, 0.7283, 0.4555, 0.7283, 0.4555, 0.8172, 0.5445, 0.8172, 0.4535, 0.4763, 0.4535, 0.4555, 0.4442, 0.4555, 0.4442, 0.4763, 0.4535, 0.7283, 0.3646, 0.7283, 0.3646, 0.8172, 0.4535, 0.8172, 0.3626, 0.09191, 0.3192, 0.09191, 0.3192, 0.1354, 0.3626, 0.1354, 0.3172, 0.09191, 0.2737, 0.09191, 0.2737, 0.1354, 0.3172, 0.1354, 0.8172, 0.3646, 0.7283, 0.3646, 0.7283, 0.4535, 0.8172, 0.4535, 0.3626, 0.7283, 0.2737, 0.7283, 0.2737, 0.8172, 0.3626, 0.8172, 0.7717, 0.6374, 0.7283, 0.6374, 0.7283, 0.7263, 0.7717, 0.7263, 0.501, 0.498, 0.5094, 0.4783, 0.501, 0.4783, 0.6374, 0.9876, 0.7263, 0.9876, 0.7263, 0.9783, 0.6374, 0.9783, 0.1922, 0.7717, 0.1922, 0.7283, 0.1828, 0.7283, 0.1828, 0.7717, 0.1354, 0.5692, 0.1146, 0.5692, 0.1146, 0.5899, 0.1354, 0.5899, 0.249, 0.5445, 0.249, 0.501, 0.2283, 0.501, 0.2283, 0.5445, 0.1126, 0.5692, 0.09191, 0.5692, 0.09191, 0.5899, 0.1126, 0.5899, 0.3626, 0.2283, 0.3192, 0.2283, 0.3192, 0.2717, 0.3626, 0.2717, 0.499, 0.1354, 0.499, 0.09191, 0.4783, 0.09191, 0.4783, 0.1354, 0.4422, 0.4555, 0.4328, 0.4555, 0.4328, 0.4763, 0.4422, 0.4763, 0.3172, 0.2283, 0.2737, 0.2283, 0.2737, 0.2717, 0.3172, 0.2717, 0.4763, 0.1354, 0.4763, 0.09191, 0.4555, 0.09191, 0.4555, 0.1354, 0.4308, 0.499, 0.4308, 0.4783, 0.4215, 0.4783, 0.4215, 0.499, 0.9763, 0.7263, 0.9763, 0.6374, 0.9555, 0.6374, 0.9555, 0.7263, 0.7283, 0.7717, 0.8172, 0.7717, 0.8172, 0.7283, 0.7283, 0.7283, 0.8172, 0.5465, 0.7737, 0.5465, 0.7737, 0.6354, 0.8172, 0.6354, 0.1354, 0.5465, 0.1146, 0.5465, 0.1146, 0.5672, 0.1354, 0.5672, 0.1126, 0.5465, 0.09191, 0.5465, 0.09191, 0.5672, 0.1126, 0.5672, 0.8172, 0.8172, 0.8172, 0.7737, 0.7283, 0.7737, 0.7283, 0.8172, 0.1808, 0.5692, 0.1601, 0.5692, 0.1601, 0.5899, 0.1808, 0.5899, 0.1581, 0.5692, 0.1374, 0.5692, 0.1374, 0.5899, 0.1581, 0.5899, 0.3626, 0.1828, 0.3192, 0.1828, 0.3192, 0.2263, 0.3626, 0.2263, 0.5445, 0.1354, 0.5445, 0.09191, 0.5237, 0.09191, 0.5237, 0.1354, 0.3172, 0.1828, 0.2737, 0.1828, 0.2737, 0.2263, 0.3172, 0.2263, 0.8172, 0.6374, 0.7737, 0.6374, 0.7737, 0.7263, 0.8172, 0.7263, 0.8172, 0.1828, 0.7283, 0.1828, 0.7283, 0.2717, 0.8172, 0.2717, 0.4195, 0.4783, 0.4101, 0.4783, 0.4101, 0.499, 0.4195, 0.499, 0.5465, 0.9876, 0.6354, 0.9876, 0.6354, 0.9783, 0.5465, 0.9783, 0.2263, 0.7717, 0.2263, 0.7283, 0.2169, 0.7283, 0.2169, 0.7717, 0.8626, 0.2717, 0.8626, 0.1828, 0.8192, 0.1828, 0.8192, 0.2717, 0.6374, 0.9763, 0.7263, 0.9763, 0.7263, 0.9555, 0.6374, 0.9555, 0.4535, 0.499, 0.4535, 0.4783, 0.4442, 0.4783, 0.4442, 0.499, 0.2149, 0.7717, 0.2149, 0.7283, 0.2055, 0.7283, 0.2055, 0.7717, 0.1808, 0.5465, 0.1601, 0.5465, 0.1601, 0.5672, 0.1808, 0.5672, 0.1581, 0.5465, 0.1374, 0.5465, 0.1374, 0.5672, 0.1581, 0.5672, 0.8626, 0.3646, 0.8192, 0.3646, 0.8192, 0.4535, 0.8626, 0.4535, 0.1354, 0.6146, 0.1146, 0.6146, 0.1146, 0.6354, 0.1354, 0.6354, 0.1126, 0.6146, 0.09191, 0.6146, 0.09191, 0.6354, 0.1126, 0.6354, 0.2717, 0.3192, 0.2283, 0.3192, 0.2283, 0.3626, 0.2717, 0.3626, 0.5217, 0.1354, 0.5217, 0.09191, 0.501, 0.09191, 0.501, 0.1354, 0.08991, 0.8626, 0.08991, 0.8192, 0.001001, 0.8192, 0.001001, 0.8626, 0.2263, 0.3192, 0.1828, 0.3192, 0.1828, 0.3626, 0.2263, 0.3626, 0.499, 0.1808, 0.499, 0.1374, 0.4783, 0.1374, 0.4783, 0.1808, 0.6354, 0.2737, 0.5465, 0.2737, 0.5465, 0.3626, 0.6354, 0.3626, 0.4763, 0.1808, 0.4763, 0.1374, 0.4555, 0.1374, 0.4555, 0.1808, 0.4753, 0.4555, 0.4555, 0.4555, 0.4555, 0.4753, 0.5207, 0.4783, 0.5124, 0.498, 0.5124, 0.4783, 0.1354, 0.5919, 0.1146, 0.5919, 0.1146, 0.6126, 0.1354, 0.6126, 0.4422, 0.4783, 0.4328, 0.4783, 0.4328, 0.499, 0.4422, 0.499, 0.9876, 0.8172, 0.9876, 0.7283, 0.9783, 0.7283, 0.9783, 0.8172, 0.4308, 0.4535, 0.4308, 0.4101, 0.4215, 0.4101, 0.4215, 0.4535, 0.5445, 0.1808, 0.5445, 0.1374, 0.5237, 0.1374, 0.5237, 0.1808, 0.3854, 0.4763, 0.3854, 0.4555, 0.376, 0.4555, 0.376, 0.4763, 0.7283, 0.9763, 0.8172, 0.9763, 0.8172, 0.9555, 0.7283, 0.9555, 0.8626, 0.6354, 0.8626, 0.5465, 0.8192, 0.5465, 0.8192, 0.6354, 0.8172, 0.09191, 0.7283, 0.09191, 0.7283, 0.1808, 0.8172, 0.1808, 0.374, 0.4555, 0.3646, 0.4555, 0.3646, 0.4763, 0.374, 0.4763, 0.1126, 0.5919, 0.09191, 0.5919, 0.09191, 0.6126, 0.1126, 0.6126, 0.1808, 0.6146, 0.1601, 0.6146, 0.1601, 0.6354, 0.1808, 0.6354, 0.3626, 0.8626, 0.3626, 0.8192, 0.2737, 0.8192, 0.2737, 0.8626, 0.1581, 0.6146, 0.1374, 0.6146, 0.1374, 0.6354, 0.1581, 0.6354, 0.9876, 0.7263, 0.9876, 0.6374, 0.9783, 0.6374, 0.9783, 0.7263, 0.4195, 0.4535, 0.4195, 0.4101, 0.4101, 0.4101, 0.4101, 0.4535, 0.5217, 0.1374, 0.501, 0.1374, 0.501, 0.1808, 0.5217, 0.1808, 0.3172, 0.5899, 0.3172, 0.5465, 0.2965, 0.5465, 0.2965, 0.5899, 0.1808, 0.5919, 0.1601, 0.5919, 0.1601, 0.6126, 0.1808, 0.6126, 0.2717, 0.2737, 0.2283, 0.2737, 0.2283, 0.3172, 0.2717, 0.3172, 0.4081, 0.4555, 0.3987, 0.4555, 0.3987, 0.4763, 0.4081, 0.4763, 0.4535, 0.8626, 0.4535, 0.8192, 0.3646, 0.8192, 0.3646, 0.8626, 0.9081, 0.08991, 0.9081, 0.001001, 0.8646, 0.001001, 0.8646, 0.08991, 0.3967, 0.4763, 0.3967, 0.4555, 0.3874, 0.4555, 0.3874, 0.4763, 0.5465, 0.9763, 0.6354, 0.9763, 0.6354, 0.9555, 0.5465, 0.9555, 0.2945, 0.5899, 0.2945, 0.5465, 0.2737, 0.5465, 0.2737, 0.5899, 0.2263, 0.2737, 0.1828, 0.2737, 0.1828, 0.3172, 0.2263, 0.3172, 0.4535, 0.04646, 0.4101, 0.04646, 0.4101, 0.08991, 0.4535, 0.08991])
me_cube_006.materials.append(mat_garrafa)
me_cube_006.materials.append(mat_tampa_da_garrafa)
me_cube_006.use_remesh_preserve_volume = False
me_cube_006.use_remesh_preserve_attributes = False
me_cube_006.use_mirror_vertex_groups = False
me_cube_006.use_paint_bone_selection = False
me_cube_006.use_paint_mask = True
me_cube_006.update()
me_cube_002 = bpy.data.meshes.new('Cube.002')
me_cube_002.from_pydata([(0.06652, 0.03789, 0.825), (0.08445, 0.06906, 0.825), (0.08449, 0.1424, 0.825), (0.06604, 0.1762, 0.825), (0.03167, 0.02042, 0.825), (0.03548, 0.06522, 0.825), (0.0355, 0.1462, 0.825), (0.03144, 0.1939, 0.825), (-0.06652, 0.03789, 0.825), (-0.08445, 0.06906, 0.825), (-0.08449, 0.1424, 0.825), (-0.06604, 0.1762, 0.825), (-0.03167, 0.02042, 0.825), (-0.03548, 0.06522, 0.825), (-0.0355, 0.1462, 0.825), (-0.03144, 0.1939, 0.825), (0.08961, 0.1057, 0.825), (0.04084, 0.1057, 0.825), (-0.08961, 0.1057, 0.825), (-0.04084, 0.1057, 0.825), (0.0, 0.0166, 0.825), (0.0, 0.06339, 0.825), (0.0, 0.148, 0.825), (0.0, 0.1978, 0.825), (0.0, 0.1057, 0.825), (0.07095, 0.03334, 0.9103), (0.09007, 0.06659, 0.9103), (0.09011, 0.1448, 0.9103), (0.07044, 0.1809, 0.9103), (0.03378, 0.0147, 0.9103), (0.03353, 0.1998, 0.9103), (-0.07095, 0.03334, 0.9103), (-0.09007, 0.06659, 0.9103), (-0.09011, 0.1448, 0.9103), (-0.07044, 0.1809, 0.9103), (-0.03378, 0.0147, 0.9103), (-0.03353, 0.1998, 0.9103), (0.09558, 0.1057, 0.9103), (-0.09558, 0.1057, 0.9103), (9.923e-12, 0.01063, 0.9103), (9.923e-12, 0.2039, 0.9103), (0.08152, 0.02248, 0.9382), (0.1035, 0.06068, 0.9382), (0.1035, 0.1505, 0.9382), (0.08093, 0.192, 0.9382), (0.03881, 0.00107, 0.9382), (0.04348, 0.05596, 0.9382), (0.0435, 0.1552, 0.9382), (0.03852, 0.2137, 0.9382), (-0.08152, 0.02248, 0.9382), (-0.1035, 0.06068, 0.9382), (-0.1035, 0.1505, 0.9382), (-0.08093, 0.192, 0.9382), (-0.03881, 0.00107, 0.9382), (-0.04348, 0.05596, 0.9382), (-0.0435, 0.1552, 0.9382), (-0.03852, 0.2137, 0.9382), (0.1098, 0.1056, 0.9382), (0.05004, 0.1056, 0.9382), (-0.1098, 0.1056, 0.9382), (-0.05004, 0.1056, 0.9382), (2.107e-10, -0.003604, 0.9382), (2.107e-10, 0.05373, 0.9382), (2.107e-10, 0.1574, 0.9382), (2.107e-10, 0.2185, 0.9382), (2.107e-10, 0.1055, 0.9382)], [], [(17, 16, 1, 5), (24, 21, 13, 19), (3, 2, 6, 7), (1, 0, 4, 5), (23, 7, 6, 22), (21, 20, 12, 13), (19, 13, 9, 18), (11, 15, 14, 10), (9, 13, 12, 8), (14, 19, 18, 10), (22, 24, 19, 14), (6, 2, 16, 17), (6, 17, 24, 22), (5, 4, 20, 21), (15, 23, 22, 14), (17, 5, 21, 24), (38, 32, 50, 59), (30, 40, 64, 48), (27, 28, 44, 43), (33, 38, 59, 51), (31, 35, 53, 49), (32, 31, 49, 50), (35, 39, 61, 53), (26, 37, 57, 42), (37, 27, 43, 57), (39, 29, 45, 61), (36, 34, 52, 56), (29, 25, 41, 45), (25, 26, 42, 41), (34, 33, 51, 52), (28, 30, 48, 44), (40, 36, 56, 64), (4, 0, 25, 29), (15, 11, 34, 36), (20, 4, 29, 39), (16, 2, 27, 37), (1, 16, 37, 26), (12, 20, 39, 35), (9, 8, 31, 32), (8, 12, 35, 31), (10, 18, 38, 33), (2, 3, 28, 27), (7, 23, 40, 30), (18, 9, 32, 38), (23, 15, 36, 40), (3, 7, 30, 28), (11, 10, 33, 34), (0, 1, 26, 25), (58, 46, 42, 57), (65, 60, 54, 62), (44, 48, 47, 43), (42, 46, 45, 41), (64, 63, 47, 48), (62, 54, 53, 61), (60, 59, 50, 54), (52, 51, 55, 56), (50, 49, 53, 54), (55, 51, 59, 60), (63, 55, 60, 65), (47, 58, 57, 43), (47, 63, 65, 58), (46, 62, 61, 45), (56, 55, 63, 64), (58, 65, 62, 46)])
me_cube_002.polygons.foreach_set('use_smooth', [True] * 64)
_uv = me_cube_002.uv_layers.new(name='UVMap')
_uv.uv.foreach_set('vector', [0.3854, 0.499, 0.3854, 0.4783, 0.376, 0.4783, 0.376, 0.499, 0.374, 0.499, 0.374, 0.4783, 0.3646, 0.4783, 0.3646, 0.499, 0.1581, 0.5919, 0.1374, 0.5919, 0.1374, 0.6126, 0.1581, 0.6126, 0.5899, 0.02373, 0.5692, 0.02373, 0.5692, 0.04445, 0.5899, 0.04445, 0.4081, 0.4783, 0.3987, 0.4783, 0.3987, 0.499, 0.4081, 0.499, 0.3967, 0.499, 0.3967, 0.4783, 0.3874, 0.4783, 0.3874, 0.499, 0.5217, 0.501, 0.5124, 0.501, 0.5124, 0.5217, 0.5217, 0.5217, 0.5672, 0.02373, 0.5465, 0.02373, 0.5465, 0.04445, 0.5672, 0.04445, 0.5899, 0.001001, 0.5692, 0.001001, 0.5692, 0.02173, 0.5899, 0.02173, 0.5104, 0.501, 0.501, 0.501, 0.501, 0.5217, 0.5104, 0.5217, 0.5445, 0.5217, 0.5445, 0.501, 0.5351, 0.501, 0.5351, 0.5217, 0.5331, 0.5217, 0.5331, 0.501, 0.5237, 0.501, 0.5237, 0.5217, 0.5217, 0.5445, 0.5217, 0.5237, 0.5124, 0.5237, 0.5124, 0.5445, 0.5104, 0.5445, 0.5104, 0.5237, 0.501, 0.5237, 0.501, 0.5445, 0.5445, 0.5237, 0.5351, 0.5237, 0.5351, 0.5445, 0.5445, 0.5445, 0.5331, 0.5445, 0.5331, 0.5237, 0.5237, 0.5237, 0.5237, 0.5445, 0.4763, 0.5217, 0.4763, 0.501, 0.4669, 0.501, 0.4669, 0.5217, 0.4308, 0.5124, 0.4215, 0.5124, 0.4215, 0.5217, 0.4308, 0.5217, 0.4649, 0.5217, 0.4649, 0.501, 0.4555, 0.501, 0.4555, 0.5217, 0.499, 0.5217, 0.499, 0.501, 0.4896, 0.501, 0.4896, 0.5217, 0.4876, 0.5217, 0.4876, 0.501, 0.4783, 0.501, 0.4783, 0.5217, 0.4763, 0.5445, 0.4763, 0.5237, 0.4669, 0.5237, 0.4669, 0.5445, 0.4195, 0.5124, 0.4101, 0.5124, 0.4101, 0.5217, 0.4195, 0.5217, 0.4649, 0.5445, 0.4649, 0.5237, 0.4555, 0.5237, 0.4555, 0.5445, 0.499, 0.5445, 0.499, 0.5237, 0.4896, 0.5237, 0.4896, 0.5445, 0.4308, 0.501, 0.4215, 0.501, 0.4215, 0.5104, 0.4308, 0.5104, 0.4876, 0.5445, 0.4876, 0.5237, 0.4783, 0.5237, 0.4783, 0.5445, 0.5217, 0.4763, 0.5217, 0.4555, 0.5124, 0.4555, 0.5124, 0.4763, 0.5104, 0.4763, 0.5104, 0.4555, 0.501, 0.4555, 0.501, 0.4763, 0.5445, 0.4763, 0.5445, 0.4555, 0.5351, 0.4555, 0.5351, 0.4763, 0.5331, 0.4763, 0.5331, 0.4555, 0.5237, 0.4555, 0.5237, 0.4763, 0.4195, 0.501, 0.4101, 0.501, 0.4101, 0.5104, 0.4195, 0.5104, 0.3626, 0.5465, 0.3419, 0.5465, 0.3419, 0.5899, 0.3626, 0.5899, 0.3399, 0.5465, 0.3192, 0.5465, 0.3192, 0.5899, 0.3399, 0.5899, 0.4535, 0.4101, 0.4442, 0.4101, 0.4442, 0.4535, 0.4535, 0.4535, 0.4422, 0.4101, 0.4328, 0.4101, 0.4328, 0.4535, 0.4422, 0.4535, 0.3854, 0.4101, 0.376, 0.4101, 0.376, 0.4535, 0.3854, 0.4535, 0.374, 0.4101, 0.3646, 0.4101, 0.3646, 0.4535, 0.374, 0.4535, 0.4081, 0.4101, 0.3987, 0.4101, 0.3987, 0.4535, 0.4081, 0.4535, 0.3172, 0.5919, 0.2965, 0.5919, 0.2965, 0.6354, 0.3172, 0.6354, 0.3967, 0.4101, 0.3874, 0.4101, 0.3874, 0.4535, 0.3967, 0.4535, 0.4308, 0.3646, 0.4215, 0.3646, 0.4215, 0.4081, 0.4308, 0.4081, 0.4195, 0.3646, 0.4101, 0.3646, 0.4101, 0.4081, 0.4195, 0.4081, 0.4535, 0.3646, 0.4442, 0.3646, 0.4442, 0.4081, 0.4535, 0.4081, 0.4422, 0.3646, 0.4328, 0.3646, 0.4328, 0.4081, 0.4422, 0.4081, 0.2945, 0.5919, 0.2737, 0.5919, 0.2737, 0.6354, 0.2945, 0.6354, 0.3854, 0.3646, 0.376, 0.3646, 0.376, 0.4081, 0.3854, 0.4081, 0.374, 0.3646, 0.3646, 0.3646, 0.3646, 0.4081, 0.374, 0.4081, 0.5672, 0.001001, 0.5465, 0.001001, 0.5465, 0.02173, 0.5672, 0.02173, 0.6354, 0.02373, 0.6146, 0.02373, 0.6146, 0.04445, 0.6354, 0.04445, 0.6126, 0.02373, 0.5919, 0.02373, 0.5919, 0.04445, 0.6126, 0.04445, 0.6354, 0.001001, 0.6146, 0.001001, 0.6146, 0.02173, 0.6354, 0.02173, 0.6126, 0.001001, 0.5919, 0.001001, 0.5919, 0.02173, 0.6126, 0.02173, 0.5899, 0.06918, 0.5692, 0.06918, 0.5692, 0.08991, 0.5899, 0.08991, 0.5672, 0.06918, 0.5465, 0.06918, 0.5465, 0.08991, 0.5672, 0.08991, 0.5899, 0.04646, 0.5692, 0.04646, 0.5692, 0.06718, 0.5899, 0.06718, 0.5672, 0.04646, 0.5465, 0.04646, 0.5465, 0.06718, 0.5672, 0.06718, 0.6354, 0.06918, 0.6146, 0.06918, 0.6146, 0.08991, 0.6354, 0.08991, 0.6126, 0.06918, 0.5919, 0.06918, 0.5919, 0.08991, 0.6126, 0.08991, 0.6354, 0.04646, 0.6146, 0.04646, 0.6146, 0.06718, 0.6354, 0.06718, 0.6126, 0.04646, 0.5919, 0.04646, 0.5919, 0.06718, 0.6126, 0.06718, 0.499, 0.4783, 0.4783, 0.4783, 0.4783, 0.499, 0.499, 0.499, 0.4763, 0.4783, 0.4555, 0.4783, 0.4555, 0.499, 0.4763, 0.499, 0.499, 0.4555, 0.4783, 0.4555, 0.4783, 0.4763, 0.499, 0.4763])
me_cube_002.materials.append(mat_garrafa)
me_cube_002.materials.append(mat_tampa_da_garrafa)
me_cube_002.use_remesh_preserve_volume = False
me_cube_002.use_remesh_preserve_attributes = False
me_cube_002.use_mirror_vertex_groups = False
me_cube_002.use_paint_bone_selection = False
me_cube_002.use_paint_mask = True
me_cube_002.update()
me_cube_001 = bpy.data.meshes.new('Cube.001')
me_cube_001.from_pydata([(0.06118, -0.09081, 0.8047), (0.7286, -0.08399, 0.8133), (0.1417, -0.1562, 0.7261), (0.5764, -0.1562, 0.7261), (0.8899, -0.09435, 0.7849), (0.06118, -0.12, 0.9136), (0.7286, -0.09435, 0.9136), (0.5764, -0.1562, 0.9136), (0.8899, -0.1322, 0.9136), (0.9627, -0.1061, 0.9136), (0.9627, -0.06658, 0.8234), (0.2607, -0.0937, 0.396), (0.02311, -0.1254, 0.7833), (0.02311, -0.1657, 0.9136), (-0.09571, -0.1254, 0.7833), (-0.09571, -0.1657, 0.9136), (0.2607, -0.0937, 0.6776), (0.5196, -0.0937, 0.6776), (0.5196, -0.0937, 0.396), (0.267, -0.08703, 0.3817), (0.5133, -0.08703, 0.3817), (0.1731, -0.1296, 0.7189), (0.5541, -0.1296, 0.7189), (0.7979, -0.09483, 0.7853), (0.7979, -0.1311, 0.9136), (0.06118, -0.09452, 1.009), (0.7286, -0.08531, 1.001), (0.5764, -0.1562, 1.077), (0.8899, -0.09915, 1.026), (0.9627, -0.0716, 0.9924), (0.02311, -0.1305, 1.027), (-0.09571, -0.1305, 1.027), (0.7979, -0.09945, 1.026), (0.06118, -0.08089, 0.8009), (0.7286, -0.07482, 1.017), (0.1417, -0.1391, 0.7261), (0.5764, -0.1391, 1.101), (0.6581, -0.1391, 0.7261), (0.06118, -0.08089, 1.026), (0.7286, -0.07482, 0.8102), (0.8899, -0.08404, 1.045), (0.8899, -0.08404, 0.7819), (0.9627, -0.05932, 1.006), (0.9627, -0.05932, 0.8213), (0.9665, -0.09449, 0.9136), (0.02311, -0.1117, 0.7787), (0.02311, -0.1117, 1.049), (-0.09571, -0.1117, 0.7787), (-0.09571, -0.1117, 1.049), (-0.09571, -0.1476, 0.9136), (0.2607, -0.08346, 0.6776), (0.5196, -0.08346, 0.6776), (0.2607, -0.08346, 0.396), (0.5196, -0.08346, 0.396), (0.267, -0.07752, 0.3817), (0.5133, -0.07752, 0.3817), (0.6266, -0.1154, 0.7189), (0.1731, -0.1154, 0.7189), (0.7979, -0.08447, 0.7822), (0.7979, -0.08447, 1.045), (-0.09571, -0.1162, 1.031), (0.9632, -0.06379, 0.9942), (0.22, -0.1562, 0.7261), (0.22, -0.1562, 0.9136), (0.2674, -0.0937, 0.6776), (0.2674, -0.0937, 0.396), (0.2732, -0.08703, 0.3817), (0.2406, -0.1296, 0.7189), (0.22, -0.1562, 1.077), (0.2732, -0.07752, 0.3817), (0.22, -0.1391, 1.101), (0.1309, -0.1474, 0.7367), (0.1309, -0.1513, 0.9136), (0.1309, -0.1479, 1.068), (0.1309, -0.1313, 0.7361), (0.1309, -0.1313, 1.091), (0.06118, 0.09029, 0.8047), (0.7286, 0.08346, 0.8133), (0.1417, 0.1556, 0.7261), (0.5764, 0.1556, 0.7261), (0.8899, 0.09382, 0.7849), (0.06118, 0.1195, 0.9136), (0.7286, 0.09382, 0.9136), (0.5764, 0.1556, 0.9136), (0.8899, 0.1317, 0.9136), (0.9627, 0.1056, 0.9136), (0.9627, 0.06606, 0.8234), (0.06118, -0.0002626, 0.7983), (0.06118, -0.0002626, 1.029), (0.7286, -0.0002626, 0.8061), (0.7286, -0.0002626, 1.021), (0.2607, 0.09318, 0.396), (0.1417, -0.0002626, 0.7261), (0.5764, -0.0002626, 1.101), (0.6581, -0.0002626, 0.7261), (0.8899, -0.0002626, 1.07), (0.8899, -0.0002626, 0.7571), (-0.09571, -0.0002626, 0.7413), (0.9627, -0.0002626, 1.023), (0.9627, -0.0002626, 0.8039), (0.9979, -0.0002626, 0.9136), (0.02311, -0.0002626, 0.7413), (0.02311, 0.1248, 0.7833), (0.02311, 0.1652, 0.9136), (0.02311, -0.0002626, 1.086), (-0.09571, 0.1248, 0.7833), (-0.09571, 0.1652, 0.9136), (-0.09571, -0.0002626, 1.086), (-0.09571, -0.0002626, 0.9136), (0.2607, 0.09318, 0.6776), (0.2607, -0.0002626, 0.6776), (0.5196, 0.09318, 0.6776), (0.5196, -0.0002626, 0.6776), (0.2607, -0.0002626, 0.396), (0.5196, 0.09318, 0.396), (0.5196, -0.0003031, 0.396), (0.267, 0.0865, 0.3817), (0.267, -0.0002626, 0.3817), (0.5133, 0.0865, 0.3817), (0.5133, -0.0002626, 0.3817), (0.1731, 0.129, 0.7189), (0.1731, -0.0002626, 0.7189), (0.5541, 0.129, 0.7189), (0.6266, -0.0002626, 0.7189), (0.7979, -0.0002626, 1.07), (0.7979, -0.0002626, 0.757), (0.7979, 0.09431, 0.7853), (0.7979, 0.1306, 0.9136), (0.06118, 0.094, 1.009), (0.7286, 0.08478, 1.001), (0.5764, 0.1556, 1.077), (0.8899, 0.09863, 1.026), (0.9627, 0.07108, 0.9924), (0.9672, -0.0002626, 1.009), (0.02311, 0.13, 1.027), (-0.09571, 0.13, 1.027), (-0.09571, -0.0002626, 1.064), (0.7979, 0.09892, 1.026), (0.06118, 0.08037, 0.8009), (0.7286, 0.07429, 1.017), (0.1417, 0.1386, 0.7261), (0.5764, 0.1386, 1.101), (0.6581, 0.1386, 0.7261), (0.06118, 0.08037, 1.026), (0.7286, 0.07429, 0.8102), (0.8899, 0.08351, 1.045), (0.8899, 0.08351, 0.7819), (0.9627, 0.05879, 1.006), (0.9627, 0.05879, 0.8213), (0.9665, 0.09397, 0.9136), (0.02311, 0.1111, 0.7787), (0.02311, 0.1111, 1.049), (-0.09571, 0.1111, 0.7787), (-0.09571, 0.1111, 1.049), (-0.09571, 0.147, 0.9136), (0.2607, 0.08294, 0.6776), (0.5196, 0.08294, 0.6776), (0.2607, 0.08294, 0.396), (0.5196, 0.08294, 0.396), (0.267, 0.07699, 0.3817), (0.5133, 0.07699, 0.3817), (0.6266, 0.1149, 0.7189), (0.1731, 0.1149, 0.7189), (0.7979, 0.08394, 0.7822), (0.7979, 0.08394, 1.045), (-0.09571, 0.1157, 1.031), (0.9632, 0.06326, 0.9942), (0.22, 0.1556, 0.7261), (0.22, -0.0002626, 1.101), (0.22, 0.1556, 0.9136), (0.2674, 0.09318, 0.6776), (0.2674, 0.09318, 0.396), (0.2732, 0.0865, 0.3817), (0.2732, -0.0002626, 0.3817), (0.2406, 0.129, 0.7189), (0.22, 0.1556, 1.077), (0.2732, 0.07699, 0.3817), (0.22, 0.1386, 1.101), (0.1309, 0.1469, 0.7367), (0.1309, -0.0002626, 0.732), (0.1309, -0.0002626, 1.095), (0.1309, 0.1508, 0.9136), (0.1309, 0.1474, 1.068), (0.1309, 0.1307, 0.7361), (0.1309, 0.1307, 1.091), (0.4028, -0.1042, -1.055), (0.3977, 0.06506, 0.5233), (0.4829, 0.08576, -1.055), (0.4523, 0.05391, 0.5233), (0.4829, -0.08648, -1.055), (0.4523, -0.05458, 0.5233), (0.2715, -0.07337, -1.055), (0.3084, -0.04632, 0.5233), (0.5027, -0.07337, -1.055), (0.4657, -0.04632, 0.5233), (0.4523, -0.04632, 0.5233), (0.4829, -0.07337, -1.055), (0.2934, 0.08576, -1.055), (0.3233, -0.05458, 0.5233), (0.3233, 0.05391, 0.5233), (0.2934, -0.08648, -1.055), (0.2934, -0.07337, -1.055), (0.3233, -0.04632, 0.5233), (0.3084, 0.04561, 0.5233), (0.5027, 0.07259, -1.055), (0.2715, 0.07259, -1.055), (0.4657, 0.04561, 0.5233), (0.4523, 0.04561, 0.5233), (0.4829, 0.07259, -1.055), (0.3233, 0.04561, 0.5233), (0.2934, 0.07259, -1.055), (0.3977, -0.05577, 0.5233), (0.3977, 0.05506, 0.5233), (0.4028, 0.1035, -1.055), (0.3977, -0.06572, 0.5233), (0.4028, -0.08838, -1.055), (0.4028, 0.08759, -1.055), (0.3722, 0.1032, -1.055), (0.3769, -0.06552, 0.5233), (0.3722, -0.08811, -1.055), (0.3722, 0.08732, -1.055), (0.3769, 0.06486, 0.5233), (0.3722, -0.1039, -1.055), (0.3769, -0.0556, 0.5233), (0.3769, 0.05489, 0.5233), (0.2936, 0.009234, 0.5233), (0.5241, 0.01483, -1.055), (0.2497, 0.01483, -1.055), (0.4803, 0.009234, 0.5233), (0.4643, 0.009234, 0.5233), (0.5007, 0.01483, -1.055), (0.3113, 0.009234, 0.5233), (0.2757, 0.01483, -1.055), (0.3996, 0.01121, 0.5233), (0.4056, 0.01796, -1.055), (0.3692, 0.01791, -1.055), (0.3749, 0.01117, 0.5233), (0.25, -0.01642, -1.055), (0.4801, -0.01045, 0.5233), (0.4642, -0.01045, 0.5233), (0.5005, -0.01642, -1.055), (0.3114, -0.01045, 0.5233), (0.276, -0.01642, -1.055), (0.2938, -0.01045, 0.5233), (0.5238, -0.01642, -1.055), (0.3996, -0.01253, 0.5233), (0.4055, -0.01972, -1.055), (0.3692, -0.01966, -1.055), (0.3749, -0.01249, 0.5233), (0.1274, -0.1307, -1.122), (0.6009, -0.1307, -0.8096), (0.1476, 0.1313, -1.109), (0.6009, 0.1313, -0.8096), (0.214, -0.1307, -1.376), (0.8205, -0.1307, -0.9757), (0.214, 0.1313, -1.376), (0.8205, 0.1313, -0.9757), (0.209, 0.1313, -0.8993), (0.4297, 0.1313, -1.234), (0.4297, -0.1307, -1.234), (0.209, -0.1307, -0.8993), (0.3645, -0.1307, -0.7967), (0.3645, 0.1313, -0.7967), (0.5852, 0.1313, -1.131), (0.5852, -0.1307, -1.131), (0.1566, 0.1313, -1.018), (0.3384, 0.1313, -1.294), (0.3384, -0.1307, -1.294), (0.1566, -0.1307, -1.018), (0.5019, -0.1307, -0.7905), (0.5019, 0.1313, -0.7905), (0.6837, 0.1313, -1.066), (0.6837, -0.1307, -1.066), (0.1647, 0.1313, -1.254), (0.7286, 0.1313, -0.882), (0.154, -0.1307, -1.261), (0.7286, -0.1307, -0.882), (0.3534, 0.1313, -1.13), (0.3534, -0.1307, -1.13), (0.519, -0.1307, -1.02), (0.519, 0.1313, -1.02), (0.2564, -0.1307, -1.194), (0.2564, 0.1313, -1.194), (0.6238, -0.1307, -0.9512), (0.6238, 0.1313, -0.9512), (0.2809, 0.1313, -0.839), (0.5074, 0.1313, -1.182), (0.5074, -0.1307, -1.182), (0.2809, -0.1307, -0.839), (0.4362, -0.1307, -1.075), (0.4362, 0.1313, -1.075), (0.1433, 0.07589, -1.112), (0.6009, 0.07589, -0.8096), (0.214, 0.07589, -1.376), (0.8205, 0.07589, -0.9757), (0.209, 0.07589, -0.8993), (0.4297, 0.07589, -1.234), (0.5852, 0.07589, -1.131), (0.3645, 0.07589, -0.7967), (0.3384, 0.07589, -1.294), (0.1566, 0.07589, -1.018), (0.6837, 0.07589, -1.066), (0.5019, 0.07589, -0.7905), (0.7286, 0.07589, -0.882), (0.1624, 0.07589, -1.256), (0.2809, 0.07589, -0.839), (0.5074, 0.07589, -1.182), (0.1325, -0.06528, -1.119), (0.8205, -0.06528, -0.9757), (0.4297, -0.06528, -1.234), (0.5852, -0.06528, -1.131), (0.3384, -0.06528, -1.294), (0.6837, -0.06528, -1.066), (0.7286, -0.06528, -0.882), (0.1566, -0.06528, -1.259), (0.5074, -0.06528, -1.182), (0.6009, -0.06528, -0.8096), (0.214, -0.06528, -1.376), (0.209, -0.06528, -0.8993), (0.3645, -0.06528, -0.7967), (0.1566, -0.06528, -1.018), (0.5019, -0.06528, -0.7905), (0.2809, -0.06528, -0.839), (0.5703, -0.04295, -0.9234), (0.5703, 0.05356, -0.9234), (0.3058, -0.04295, -1.311), (0.3058, 0.05356, -1.311), (0.3024, -0.04295, -0.9847), (0.3024, 0.05356, -0.9847), (0.4087, -0.04295, -0.9146), (0.4087, 0.05356, -0.9146), (0.2666, -0.04295, -1.066), (0.2666, 0.05356, -1.066), (0.5026, -0.04295, -0.9104), (0.5026, 0.05356, -0.9104), (0.3515, -0.04295, -0.9435), (0.3515, 0.05356, -0.9435), (0.5064, 0.05356, -1.178), (0.4532, 0.05356, -1.213), (0.2706, 0.05356, -1.228), (0.2575, 0.05356, -1.13), (0.6576, 0.05356, -0.9729), (0.7204, 0.05356, -1.037), (0.6269, 0.05356, -1.099), (0.5595, 0.05356, -1.143), (0.3909, 0.05356, -1.254), (0.2501, -0.04295, -1.135), (0.7204, -0.04295, -1.037), (0.4532, -0.04295, -1.213), (0.5595, -0.04295, -1.143), (0.3909, -0.04295, -1.254), (0.6269, -0.04295, -1.099), (0.6576, -0.04295, -0.9729), (0.2666, -0.04295, -1.231), (0.5064, -0.04295, -1.178), (1.253, -0.5794, -0.002486), (1.916, -0.5794, 0.4353), (1.253, 0.5994, -0.002486), (1.916, 0.5994, 0.4353), (1.567, -0.5794, -0.4787), (2.23, -0.5794, -0.04089), (1.567, 0.5994, -0.4787), (2.23, 0.5994, -0.04089), (1.231, 0.6805, 0.03027), (1.231, -0.6605, 0.03027), (1.588, 0.6805, -0.5114), (1.588, -0.6605, -0.5114), (1.166, 0.6805, -0.01275), (1.166, -0.6605, -0.01275), (1.523, 0.6805, -0.5544), (1.523, -0.6605, -0.5544), (1.473, 0.04921, 0.1427), (1.473, -0.05339, 0.1427), (1.685, -0.05339, 0.2827), (1.685, 0.04921, 0.2827), (1.517, 0.295, -0.176), (1.517, -0.2991, -0.176), (1.96, -0.2991, 0.117), (1.96, 0.295, 0.117), (1.654, 0.008814, 0.06693), (1.654, -0.01299, 0.06693), (1.677, -0.01299, 0.07219), (1.677, 0.008814, 0.07219), (1.651, -0.002088, 0.06624), (1.68, -0.002088, 0.07288), (1.665, -0.01679, 0.06956), (1.665, 0.01261, 0.06956), (1.665, -0.002088, 0.06956), (1.52, -0.002088, 0.637), (1.523, -0.01299, 0.6377), (1.535, -0.01679, 0.6403), (1.546, -0.01299, 0.643), (1.549, -0.002088, 0.6437), (1.546, 0.008814, 0.643), (1.535, 0.01261, 0.6403), (1.523, 0.008814, 0.6377), (1.479, -0.002088, 0.6832), (1.481, -0.01299, 0.6841), (1.49, -0.01679, 0.6875), (1.498, -0.01299, 0.6909), (1.5, -0.002088, 0.6918), (1.498, 0.008814, 0.6909), (1.49, 0.01261, 0.6875), (1.481, 0.008814, 0.6841), (1.535, -0.002088, 0.745), (1.506, -0.002088, 0.7504), (1.506, -0.01175, 0.7477), (1.509, -0.01512, 0.7375), (1.511, -0.01175, 0.7273), (1.512, -0.002088, 0.7246), (1.511, 0.007575, 0.7273), (1.509, 0.01094, 0.7375), (1.506, 0.007575, 0.7477), (1.536, -0.004681, 0.7443), (1.536, -0.005585, 0.7416), (1.537, -0.004681, 0.7389), (1.537, -0.002088, 0.7381), (1.537, 0.0005052, 0.7389), (1.536, 0.001409, 0.7416), (1.536, 0.0005052, 0.7443), (1.536, -0.002088, 0.7416), (1.482, 0.008814, 0.7208), (1.48, -0.002088, 0.722), (1.496, 0.008814, 0.7119), (1.489, 0.01261, 0.7164), (1.498, -0.002088, 0.7108), (1.482, -0.01299, 0.7208), (1.489, -0.01679, 0.7164), (1.496, -0.01299, 0.7119), (1.508, 0.01111, 0.6695), (1.5, 0.007696, 0.6631), (1.517, -0.01187, 0.6759), (1.519, -0.002088, 0.6776), (1.508, -0.01528, 0.6695), (1.517, 0.007696, 0.6759), (1.498, -0.002088, 0.6614), (1.5, -0.01187, 0.6631), (1.523, 0.01034, 0.6621), (1.53, -0.0113, 0.6688), (1.523, -0.01451, 0.6621), (1.53, 0.007125, 0.6688), (1.516, 0.007125, 0.6555), (1.532, -0.002088, 0.6706), (1.514, -0.002088, 0.6537), (1.516, -0.0113, 0.6555), (1.531, 0.01148, 0.6529), (1.541, -0.01214, 0.6576), (1.531, -0.01565, 0.6529), (1.541, 0.007969, 0.6576), (1.522, 0.007969, 0.6483), (1.543, -0.002088, 0.6588), (1.52, -0.002088, 0.6471), (1.522, -0.01214, 0.6483)], [], [(40, 28, 29, 42), (37, 39, 1, 3), (74, 35, 2, 71), (34, 36, 27, 26), (32, 28, 40, 59), (57, 121, 110, 50), (38, 88, 104, 46), (41, 96, 99, 43), (58, 125, 96, 41), (24, 23, 4, 8), (32, 24, 8, 28), (28, 8, 9, 29), (1, 6, 7, 3), (68, 73, 72, 63), (71, 72, 5, 0), (61, 42, 29), (43, 44, 9, 10), (25, 38, 46, 30), (8, 4, 10, 9), (62, 67, 22, 3), (168, 70, 36, 93), (67, 21, 16, 64), (30, 46, 48, 31), (34, 26, 32, 59), (12, 13, 15, 14), (33, 0, 12, 45), (0, 5, 13, 12), (60, 48, 107, 136), (47, 49, 108, 97), (46, 104, 107, 48), (45, 12, 14, 47), (55, 20, 66, 69), (56, 22, 17, 51), (70, 68, 27, 36), (65, 11, 19, 66), (52, 113, 117, 54), (53, 18, 20, 55), (51, 17, 18, 53), (50, 110, 113, 52), (64, 16, 11, 65), (65, 66, 20, 18), (22, 67, 64, 17), (27, 68, 63, 7), (37, 3, 22, 56), (62, 2, 21, 67), (35, 92, 121, 57), (26, 6, 24, 32), (6, 1, 23, 24), (39, 89, 125, 58), (49, 60, 136, 108), (13, 30, 31, 15), (5, 25, 30, 13), (75, 73, 68, 70), (64, 65, 18, 17), (44, 61, 29, 9), (6, 26, 27, 7), (72, 73, 25, 5), (100, 133, 61, 44), (15, 31, 60, 49), (90, 34, 59, 124), (1, 39, 58, 23), (2, 35, 57, 21), (94, 37, 56, 123), (16, 50, 52, 11), (112, 51, 53, 115), (115, 53, 55, 119), (11, 52, 54, 19), (123, 56, 51, 112), (101, 45, 47, 97), (14, 15, 49, 47), (31, 48, 60), (87, 33, 45, 101), (95, 40, 42, 98), (99, 100, 44, 43), (133, 98, 42, 61), (23, 58, 41, 4), (4, 41, 43, 10), (21, 57, 50, 16), (90, 93, 36, 34), (179, 92, 35, 74), (173, 119, 55, 69), (180, 88, 38, 75), (94, 89, 39, 37), (124, 59, 40, 95), (75, 38, 25, 73), (117, 173, 69, 54), (54, 69, 66, 19), (87, 179, 74, 33), (180, 75, 70, 168), (33, 74, 71, 0), (63, 72, 71, 2, 62), (7, 63, 62, 3), (145, 147, 132, 131), (142, 79, 77, 144), (183, 178, 78, 140), (139, 129, 130, 141), (137, 164, 145, 131), (162, 155, 110, 121), (143, 151, 104, 88), (146, 148, 99, 96), (163, 146, 96, 125), (127, 84, 80, 126), (137, 131, 84, 127), (131, 132, 85, 84), (77, 79, 83, 82), (175, 169, 181, 182), (178, 76, 81, 181), (166, 132, 147), (148, 86, 85, 149), (128, 134, 151, 143), (84, 85, 86, 80), (167, 79, 122, 174), (168, 93, 141, 177), (174, 170, 109, 120), (134, 135, 153, 151), (139, 164, 137, 129), (102, 105, 106, 103), (138, 150, 102, 76), (76, 102, 103, 81), (165, 136, 107, 153), (152, 97, 108, 154), (151, 153, 107, 104), (150, 152, 105, 102), (160, 176, 172, 118), (161, 156, 111, 122), (177, 141, 130, 175), (171, 172, 116, 91), (157, 159, 117, 113), (158, 160, 118, 114), (156, 158, 114, 111), (155, 157, 113, 110), (170, 171, 91, 109), (171, 114, 118, 172), (122, 111, 170, 174), (130, 83, 169, 175), (142, 161, 122, 79), (167, 174, 120, 78), (140, 162, 121, 92), (129, 137, 127, 82), (82, 127, 126, 77), (144, 163, 125, 89), (154, 108, 136, 165), (103, 106, 135, 134), (81, 103, 134, 128), (184, 177, 175, 182), (170, 111, 114, 171), (149, 85, 132, 166), (82, 83, 130, 129), (181, 81, 128, 182), (100, 149, 166, 133), (106, 154, 165, 135), (90, 124, 164, 139), (77, 126, 163, 144), (78, 120, 162, 140), (94, 123, 161, 142), (109, 91, 157, 155), (112, 115, 158, 156), (115, 119, 160, 158), (91, 116, 159, 157), (123, 112, 156, 161), (101, 97, 152, 150), (105, 152, 154, 106), (135, 165, 153), (87, 101, 150, 138), (95, 98, 147, 145), (99, 148, 149, 100), (133, 166, 147, 98), (126, 80, 146, 163), (80, 86, 148, 146), (120, 109, 155, 162), (90, 139, 141, 93), (179, 183, 140, 92), (173, 176, 160, 119), (180, 184, 143, 88), (94, 142, 144, 89), (124, 95, 145, 164), (184, 182, 128, 143), (117, 159, 176, 173), (159, 116, 172, 176), (87, 138, 183, 179), (180, 168, 177, 184), (138, 76, 178, 183), (169, 167, 78, 178, 181), (83, 79, 167, 169), (239, 245, 211, 195), (194, 190, 189, 193), (200, 198, 192, 191), (196, 193, 189), (202, 192, 198), (194, 195, 190), (215, 196, 189, 185), (213, 186, 188, 187), (246, 240, 196, 215), (238, 239, 195, 194), (241, 243, 192, 202), (240, 244, 193, 196), (244, 238, 194, 193), (248, 241, 202, 223), (237, 242, 201, 191), (195, 211, 214, 190), (191, 201, 200), (223, 202, 198, 218), (222, 218, 198, 200), (197, 210, 205), (221, 199, 209, 224), (187, 204, 208), (199, 203, 209), (188, 207, 206), (213, 187, 208, 216), (227, 225, 203, 205), (188, 206, 204, 187), (217, 213, 216, 220), (247, 246, 215, 219), (217, 221, 186, 213), (203, 199, 197, 205), (189, 190, 214, 185), (188, 186, 212, 207), (186, 221, 224, 212), (219, 215, 185, 222), (216, 234, 235, 220), (201, 219, 222, 200), (197, 199, 221, 217), (242, 247, 219, 201), (197, 217, 220, 210), (185, 214, 218, 222), (211, 223, 218, 214), (245, 248, 223, 211), (210, 220, 235, 232), (207, 212, 233, 229), (233, 236, 248, 245), (224, 236, 233, 212), (216, 208, 230, 234), (206, 207, 229, 228), (209, 203, 225, 231), (208, 204, 226, 230), (204, 206, 228, 226), (224, 209, 231, 236), (205, 210, 232, 227), (227, 232, 242, 237), (235, 234, 246, 247), (231, 241, 248, 236), (230, 240, 246, 234), (191, 192, 243, 237), (229, 233, 245, 239), (230, 226, 244, 240), (231, 225, 243, 241), (228, 229, 239, 238), (232, 235, 247, 242), (226, 228, 238, 244), (237, 243, 225, 227), (302, 292, 252, 270), (284, 274, 256, 271), (312, 308, 254, 272), (283, 276, 250, 269), (314, 317, 253, 275), (313, 316, 250, 276), (300, 295, 257, 265), (282, 277, 258, 266), (311, 309, 259, 267), (281, 278, 260, 268), (315, 310, 264, 287), (290, 280, 263, 286), (305, 298, 262, 285), (289, 279, 261, 288), (275, 281, 268, 249), (317, 311, 267, 253), (273, 282, 266, 255), (291, 300, 265, 251), (279, 283, 269, 261), (310, 312, 272, 264), (280, 284, 271, 263), (298, 302, 270, 262), (262, 270, 284, 280), (264, 272, 283, 279), (251, 265, 282, 273), (253, 267, 281, 275), (287, 264, 279, 289), (285, 262, 280, 290), (267, 259, 278, 281), (265, 257, 277, 282), (308, 313, 276, 254), (307, 314, 275, 249), (272, 254, 276, 283), (270, 252, 274, 284), (257, 285, 290, 277), (259, 287, 289, 278), (278, 289, 288, 260), (295, 305, 285, 257), (277, 290, 286, 258), (309, 315, 287, 259), (258, 286, 306, 296), (295, 300, 332, 328), (251, 273, 304, 291), (256, 274, 303, 294), (318, 322, 335, 327), (263, 271, 301, 297), (299, 296, 338, 345), (255, 266, 299, 293), (319, 321, 333, 329), (286, 263, 297, 306), (266, 258, 296, 299), (306, 297, 344, 337), (274, 252, 292, 303), (273, 255, 293, 304), (271, 256, 294, 301), (307, 320, 331, 346), (269, 250, 316, 321), (268, 260, 318, 320), (288, 261, 319, 322), (249, 268, 320, 307), (261, 269, 321, 319), (260, 288, 322, 318), (298, 305, 336, 330), (322, 319, 329, 335), (293, 299, 345, 326), (308, 312, 351, 347), (320, 318, 327, 331), (300, 291, 340, 332), (317, 314, 353, 325), (321, 316, 323, 333), (297, 301, 343, 344), (316, 313, 352, 323), (327, 335, 336, 328), (329, 333, 334, 330), (346, 331, 332, 340), (335, 329, 330, 336), (331, 327, 328, 332), (333, 323, 324, 334), (338, 337, 354, 348), (340, 339, 353, 346), (342, 341, 352, 347), (344, 343, 351, 349), (326, 345, 350, 325), (337, 344, 349, 354), (345, 338, 348, 350), (341, 324, 323, 352), (339, 326, 325, 353), (343, 342, 347, 351), (315, 309, 348, 354), (303, 292, 324, 341), (314, 307, 346, 353), (304, 293, 326, 339), (313, 308, 347, 352), (296, 306, 337, 338), (301, 294, 342, 343), (312, 310, 349, 351), (305, 295, 328, 336), (292, 302, 334, 324), (311, 317, 325, 350), (291, 304, 339, 340), (310, 315, 354, 349), (294, 303, 341, 342), (309, 311, 350, 348), (302, 298, 330, 334), (358, 357, 371, 374), (357, 358, 362, 361), (361, 362, 360, 359), (359, 360, 356, 355), (359, 355, 364, 366), (362, 358, 356, 360), (366, 364, 368, 370), (357, 361, 365, 363), (355, 357, 363, 364), (361, 359, 366, 365), (367, 369, 370, 368), (363, 365, 369, 367), (365, 366, 370, 369), (364, 363, 367, 368), (372, 373, 377, 376), (355, 356, 373, 372), (356, 358, 374, 373), (357, 355, 372, 371), (376, 377, 378, 375), (373, 374, 378, 377), (371, 372, 376, 375), (374, 371, 375, 378), (387, 386, 382, 384), (385, 387, 384, 381), (380, 383, 387, 385), (383, 379, 386, 387), (434, 429, 402, 401), (433, 431, 399, 398), (429, 430, 403, 402), (431, 432, 400, 399), (379, 383, 388, 395), (384, 382, 393, 392), (383, 380, 389, 388), (380, 385, 390, 389), (381, 384, 392, 391), (386, 379, 395, 394), (385, 381, 391, 390), (382, 386, 394, 393), (422, 426, 406, 405), (425, 423, 410, 409), (421, 422, 405, 412), (423, 424, 411, 410), (430, 435, 396, 403), (432, 434, 401, 400), (435, 436, 397, 396), (436, 433, 398, 397), (412, 405, 404, 419), (410, 411, 418, 417), (407, 408, 415, 414), (411, 412, 419, 418), (426, 427, 407, 406), (428, 425, 409, 408), (424, 421, 412, 411), (427, 428, 408, 407), (420, 416, 417, 418), (414, 415, 416, 420), (413, 414, 420, 404), (404, 420, 418, 419), (409, 410, 417, 416), (405, 406, 413, 404), (406, 407, 414, 413), (408, 409, 416, 415), (398, 399, 428, 427), (402, 403, 421, 424), (399, 400, 425, 428), (397, 398, 427, 426), (401, 402, 424, 423), (403, 396, 422, 421), (400, 401, 423, 425), (396, 397, 426, 422), (444, 439, 433, 436), (443, 444, 436, 435), (442, 440, 434, 432), (441, 443, 435, 430), (438, 442, 432, 431), (437, 441, 430, 429), (439, 438, 431, 433), (440, 437, 429, 434), (448, 445, 437, 440), (447, 446, 438, 439), (445, 449, 441, 437), (446, 450, 442, 438), (449, 451, 443, 441), (450, 448, 440, 442), (451, 452, 444, 443), (452, 447, 439, 444), (389, 390, 447, 452), (388, 389, 452, 451), (392, 393, 448, 450), (395, 388, 451, 449), (391, 392, 450, 446), (394, 395, 449, 445), (390, 391, 446, 447), (393, 394, 445, 448)])
me_cube_001.polygons.foreach_set('use_smooth', [1, 1, 1, 1, 1, 1, 1, 1, 1, 1, 1, 1, 1, 1, 1, 1, 1, 1, 1, 1, 1, 1, 1, 1, 1, 1, 1, 1, 1, 1, 1, 1, 1, 1, 1, 1, 1, 1, 1, 1, 1, 1, 1, 1, 1, 1, 1, 1, 1, 1, 1, 1, 1, 1, 1, 1, 1, 1, 1, 1, 1, 1, 1, 1, 1, 1, 1, 1, 1, 1, 1, 1, 1, 1, 1, 1, 1, 1, 1, 1, 1, 1, 1, 1, 1, 1, 1, 1, 1, 1, 1, 1, 1, 1, 1, 1, 1, 1, 1, 1, 1, 1, 1, 1, 1, 1, 1, 1, 1, 1, 1, 1, 1, 1, 1, 1, 1, 1, 1, 1, 1, 1, 1, 1, 1, 1, 1, 1, 1, 1, 1, 1, 1, 1, 1, 1, 1, 1, 1, 1, 1, 1, 1, 1, 1, 1, 1, 1, 1, 1, 1, 1, 1, 1, 1, 1, 1, 1, 1, 1, 1, 1, 1, 1, 1, 1, 1, 1, 1, 1, 1, 1, 1, 1, 1, 1, 1, 1, 1, 1, 1, 1, 1, 1, 1, 1, 1, 1, 1, 1, 1, 1, 1, 1, 1, 1, 1, 1, 1, 1, 1, 1, 1, 1, 1, 1, 1, 1, 1, 1, 1, 1, 1, 1, 1, 1, 1, 1, 1, 1, 1, 1, 1, 1, 1, 1, 1, 1, 1, 1, 1, 1, 1, 1, 1, 1, 1, 1, 1, 1, 1, 1, 1, 1, 1, 1, 1, 1, 1, 1, 0, 0, 0, 0, 0, 0, 0, 0, 0, 0, 0, 0, 0, 0, 0, 0, 0, 0, 0, 0, 0, 0, 0, 0, 0, 0, 0, 0, 0, 0, 0, 0, 0, 0, 0, 0, 0, 0, 0, 0, 0, 0, 0, 0, 0, 0, 0, 0, 0, 0, 0, 0, 0, 0, 0, 0, 0, 0, 0, 0, 0, 0, 0, 0, 0, 0, 0, 0, 0, 0, 0, 0, 0, 0, 0, 0, 0, 0, 0, 0, 0, 0, 0, 0, 0, 0, 0, 0, 0, 0, 0, 0, 0, 0, 0, 0, 0, 0, 0, 0, 0, 0, 0, 0, 0, 0, 0, 0, 0, 0, 0, 0, 0, 0, 0, 0, 0, 0, 0, 0, 0, 0, 0, 0, 0, 0, 1, 1, 1, 1, 1, 1, 1, 1, 1, 1, 1, 1, 1, 1, 1, 1, 1, 1, 1, 1, 1, 1, 1, 1, 1, 1, 1, 1, 1, 1, 1, 1, 1, 1, 1, 1, 1, 1, 1, 1, 1, 1, 1, 1, 1, 1, 1, 1, 1, 1, 1, 1, 1, 1, 1, 1, 1, 1, 1, 1, 1, 1, 1, 1, 1, 1, 1, 1, 1, 1, 1, 1])
me_cube_001.use_remesh_preserve_volume = False
me_cube_001.use_remesh_preserve_attributes = False
me_cube_001.use_mirror_vertex_groups = False
me_cube_001.update()
me_cube = bpy.data.meshes.new('Cube')
me_cube.from_pydata([(2.438, 1.42, -1.42), (2.438, -1.42, -1.42), (-3.114, -1.42, -1.42), (-3.114, 1.42, -1.42), (2.438, 1.42, 2.076), (2.438, -1.42, 2.076), (-3.114, -1.42, 2.076), (-3.114, 1.42, 2.076), (2.325, -1.42, -1.335), (-3.001, -1.42, -1.335), (2.325, -1.42, 1.991), (-3.001, -1.42, 1.991), (2.325, 1.175, -1.335), (-3.001, 1.175, -1.335), (2.325, 1.175, 1.991), (-3.001, 1.175, 1.991)], [], [(0, 1, 2, 3), (4, 7, 6, 5), (0, 4, 5, 1), (2, 1, 8, 9), (2, 6, 7, 3), (4, 0, 3, 7), (11, 9, 13, 15), (5, 6, 11, 10), (6, 2, 9, 11), (1, 5, 10, 8), (12, 14, 15, 13), (9, 8, 12, 13), (10, 11, 15, 14), (8, 10, 14, 12)])
_uv = me_cube.uv_layers.new(name='UVMap')
_uv.uv.foreach_set('vector', [0.9081, 0.001001, 0.7283, 0.001001, 0.7283, 0.3626, 0.9081, 0.3626, 0.3646, 0.5445, 0.7263, 0.5445, 0.7263, 0.3646, 0.3646, 0.3646, 0.9081, 0.7263, 0.9081, 0.3646, 0.7283, 0.3646, 0.7283, 0.7263, 0.3646, 0.999, 0.7263, 0.999, 0.7263, 0.9101, 0.3646, 0.9101, 0.7263, 0.3626, 0.7263, 0.001001, 0.5465, 0.001001, 0.5465, 0.3626, 0.3626, 0.001001, 0.001001, 0.001001, 0.001001, 0.3626, 0.3626, 0.3626, 0.3646, 0.7263, 0.7263, 0.7263, 0.7263, 0.5465, 0.3646, 0.5465, 0.999, 0.3626, 0.999, 0.001001, 0.9101, 0.001001, 0.9101, 0.3626, 0.001001, 0.999, 0.3626, 0.999, 0.3626, 0.9101, 0.001001, 0.9101, 0.999, 0.7263, 0.999, 0.3646, 0.9101, 0.3646, 0.9101, 0.7263, 0.3626, 0.3646, 0.001001, 0.3646, 0.001001, 0.7263, 0.3626, 0.7263, 0.3646, 0.9081, 0.7263, 0.9081, 0.7263, 0.7283, 0.3646, 0.7283, 0.5445, 0.3626, 0.5445, 0.001001, 0.3646, 0.001001, 0.3646, 0.3626, 0.001001, 0.9081, 0.3626, 0.9081, 0.3626, 0.7283, 0.001001, 0.7283])
me_cube.materials.append(mat_box)
me_cube.use_remesh_preserve_volume = False
me_cube.use_remesh_preserve_attributes = False
me_cube.use_mirror_vertex_groups = False
me_cube.use_paint_bone_selection = False
me_cube.use_paint_mask = True
me_cube.update()

# ---- curves / text
cu_nurbspath = bpy.data.curves.new('NurbsPath', 'CURVE')
cu_nurbspath.dimensions = '3D'
_sp = cu_nurbspath.splines.new('NURBS'); _sp.points.add(15)
_sp.points.foreach_set('co', [-0.1283, 0.06996, -0.6188, 1.0, -0.1584, 0.06346, -0.7308, 1.0, -0.1693, -0.0458, -0.7452, 1.0, -0.1289, -0.08197, -0.6201, 1.0, -0.09492, 0.04247, -0.564, 1.0, -0.1466, 0.108, -0.6613, 1.0, -0.2291, -0.03226, -0.7795, 1.0, -0.118, -0.05882, -0.5948, 1.0, 0.02782, 0.005048, 0.0262, 1.0, 0.01947, -0.01247, 0.07871, 1.0, 0.04072, 0.01501, 0.07622, 1.0, 0.01484, 0.03688, 0.04053, 1.0, 0.01484, -0.00807, 0.03529, 1.0, 0.01484, -0.005318, 0.07684, 1.0, 0.01484, 0.02915, 0.07041, 1.0, 0.01484, 0.01172, 0.03516, 1.0])
_sp.order_u = 5
_sp.order_v = 0
_sp.use_endpoint_u = True
cu_nurbspath.use_path = True
cu_nurbspath.use_path_clamp = True
cu_nurbspath.bevel_resolution = 0
cu_nurbspath.bevel_depth = 0.007
cu_nurbspath.fill_mode = 'FULL'

# ---- objects
ob_cube_005 = bpy.data.objects.new('Cube.005', me_cube_006)
ob_point_004 = bpy.data.objects.new('Point.004', light_point_004)
ob_point_003 = bpy.data.objects.new('Point.003', light_point_003)
ob_point_002 = bpy.data.objects.new('Point.002', light_point_002)
ob_point_001 = bpy.data.objects.new('Point.001', light_point_001)
ob_point = bpy.data.objects.new('Point', light_point)
ob_nurbspath = bpy.data.objects.new('NurbsPath', cu_nurbspath)
ob_cube_002 = bpy.data.objects.new('Cube.002', me_cube_002)
ob_cube_001 = bpy.data.objects.new('Cube.001', me_cube_001)
ob_cube = bpy.data.objects.new('Cube', me_cube)
ob_camera = bpy.data.objects.new('Camera', cam_camera)

# ---- transforms, parenting, visibility, modifiers, constraints
ob_cube_005.location = (0.9456, -0.08362, -0.9692)
ob_cube_005.scale = (0.7377, 0.7377, 0.7377)
ob_cube_005.lineart.crease_threshold = 0.0
ob_point_004.location = (0.07251, 0.05081, -15.79)
ob_point_004.rotation_euler = (-3.131, 1.282e-07, -1.571)
ob_point_004.lineart.crease_threshold = 0.0
ob_point_003.location = (-17.02, 0.05081, 9.107)
ob_point_003.rotation_euler = (-1.138, 0.0, 1.571)
ob_point_003.lineart.crease_threshold = 0.0
ob_point_002.location = (16.75, 0.05081, 9.107)
ob_point_002.rotation_euler = (-1.138, -0.0, -1.571)
ob_point_002.lineart.crease_threshold = 0.0
ob_point_001.location = (-0.1106, 20.78, 9.107)
ob_point_001.rotation_euler = (-1.138, -0.0, 0.0)
ob_point_001.lineart.crease_threshold = 0.0
ob_point.location = (-0.1722, -3.638, 0.6894)
ob_point.lineart.crease_threshold = 0.0
ob_nurbspath.location = (1.679, -0.009423, 0.6894)
ob_nurbspath.hide_render = True
ob_nurbspath.lineart.crease_threshold = 0.0
ob_cube_002.location = (0.9456, -0.08362, -0.9692)
ob_cube_002.scale = (0.7377, 0.7377, 0.7377)
ob_cube_002.lineart.crease_threshold = 0.0
ob_cube_001.location = (1.543, -2.976e-09, -0.2584)
ob_cube_001.rotation_euler = (1.096e-07, -0.9875, -2.036e-07)
ob_cube_001.scale = (0.6177, 0.6177, 0.6177)
ob_cube_001.hide_render = True
ob_cube_001.lineart.crease_threshold = 0.0
ob_cube.location = (0.0, 0.0, 0.0)
ob_cube.lock_rotations_4d = False
ob_cube.empty_display_type = 'ARROWS'
ob_cube.lineart.crease_threshold = 0.0
ob_camera.location = (7.481, -6.508, 5.344)
ob_camera.rotation_euler = (1.109, 0.0, 0.8149)
ob_camera.lock_rotations_4d = False
ob_camera.empty_display_type = 'ARROWS'
ob_camera.color = (0.0, 0.0, 0.0, 0.0)
ob_camera.display_type = 'WIRE'
ob_camera.lineart.crease_threshold = 0.0

# ---- collection membership
col_collection_1.objects.link(ob_cube_005)
col_collection_1.objects.link(ob_point_004)
col_collection_1.objects.link(ob_point_003)
col_collection_1.objects.link(ob_point_002)
col_collection_1.objects.link(ob_point_001)
col_collection_1.objects.link(ob_point)
col_collection_1.objects.link(ob_nurbspath)
col_collection_1.objects.link(ob_cube_002)
col_collection_1.objects.link(ob_cube_001)
col_collection_1.objects.link(ob_cube)
col_collection_1.objects.link(ob_camera)

# ---- scene / render settings (as saved in the file)
scene.camera = ob_camera
scene.frame_start = 1; scene.frame_end = 250; scene.frame_set(6)
scene.render.engine = 'BLENDER_EEVEE_NEXT'
scene.render.image_settings.color_depth = '16'
scene.render.dither_intensity = 0.0
scene.render.use_bake_selected_to_active = True
scene.render.bake_margin = 6
scene.cycles.use_denoising = False
scene.cycles.samples = 128
scene.cycles.sampling_pattern = 'TABULATED_SOBOL'
scene.cycles.use_adaptive_sampling = False
scene.cycles.use_light_tree = False
scene.cycles.blur_glossy = 0.0
scene.cycles.sample_clamp_indirect = 0.0
scene.view_settings.view_transform = 'Standard'
bpy.context.view_layer.update()
